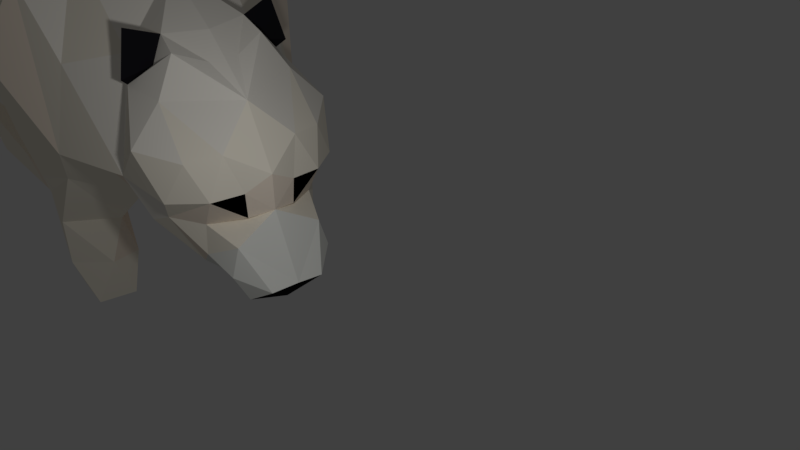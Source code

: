 # Source: polarbear_deathAnim_rob.blend  (saved by Blender 2.78.0; exported with 4.5.12 LTS)
import bpy
from mathutils import Matrix  # noqa: F401  (used for matrix-valued properties, if any)

bpy.ops.wm.read_factory_settings(use_empty=True)
scene = bpy.context.scene
scene.name = 'Scene'

# ---- collections
col_collection_1 = bpy.data.collections.new('Collection 1'); scene.collection.children.link(col_collection_1)

# ---- materials (node trees are filled in below, after node groups)
mat_material_005 = bpy.data.materials.new('Material.005')
mat_material_005.alpha_threshold = 0.0
mat_material_005.use_transparent_shadow = False
mat_material_005.diffuse_color = (0.01161, 0.01096, 0.01444, 1.0)
mat_material_005.roughness = 0.5
mat_material_005.line_color = (0.0, 0.0, 0.0, 1.0)
mat_light = bpy.data.materials.new('light')
mat_light.alpha_threshold = 0.0
mat_light.use_transparent_shadow = False
mat_light.diffuse_color = (0.8632, 0.8714, 0.8228, 1.0)
mat_light.roughness = 0.5
mat_brown1 = bpy.data.materials.new('brown1')
mat_brown1.alpha_threshold = 0.0
mat_brown1.use_transparent_shadow = False
mat_brown1.diffuse_color = (1.0, 0.9616, 0.8782, 1.0)
mat_brown1.roughness = 0.5
mat_brown2 = bpy.data.materials.new('brown2')
mat_brown2.alpha_threshold = 0.0
mat_brown2.use_transparent_shadow = False
mat_brown2.diffuse_color = (1.0, 0.9404, 0.8096, 1.0)
mat_brown2.roughness = 0.5
mat_brown3 = bpy.data.materials.new('brown3')
mat_brown3.alpha_threshold = 0.0
mat_brown3.use_transparent_shadow = False
mat_brown3.diffuse_color = (1.0, 0.9404, 0.8096, 1.0)
mat_brown3.roughness = 0.5
mat_brown4 = bpy.data.materials.new('brown4')
mat_brown4.alpha_threshold = 0.0
mat_brown4.use_transparent_shadow = False
mat_brown4.diffuse_color = (1.0, 0.8782, 0.7442, 1.0)
mat_brown4.roughness = 0.5
mat_black = bpy.data.materials.new('black')
mat_black.alpha_threshold = 0.0
mat_black.use_transparent_shadow = False
mat_black.diffuse_color = (0.0, 0.0, 0.0, 1.0)
mat_black.roughness = 0.5
mat_black.line_color = (0.0, 0.0, 0.0, 1.0)

# ---- material node trees

# ---- world
world_world = bpy.data.worlds.new('World'); scene.world = world_world
world_world.color = (0.05088, 0.05088, 0.05088)
world_world.use_sun_shadow = False
world_world.sun_shadow_jitter_overblur = 0.0
world_world.cycles.sampling_method = 'MANUAL'

# ---- cameras
cam_camera = bpy.data.cameras.new('Camera')
cam_camera.clip_end = 100.0
cam_camera.lens = 35.0
cam_camera.sensor_width = 32.0
cam_camera.sensor_height = 18.0
cam_camera.display_size = 2.0
cam_camera.dof.focus_distance = 0.0
cam_camera.dof.aperture_fstop = 128.0
cam_camera.dof.aperture_blades = 6

# ---- lights
light_point = bpy.data.lights.new('Point', 'POINT')
light_point.transmission_factor = 0.0
light_point.energy = 100.0
light_point.shadow_buffer_clip_start = 0.5
light_point.shadow_soft_size = 0.1
light_point.shadow_maximum_resolution = 0.006
light_point.use_absolute_resolution = True

# ---- meshes
me_bear = bpy.data.meshes.new('Bear')
me_bear.from_pydata([(0.2407, 0.8096, -0.2804), (0.6109, 0.1013, -0.7056), (0.5438, 0.4615, -0.6633), (-0.8076, 0.3527, -0.4596), (-0.6887, 0.7981, -1.21), (-3.907, 1.565, -0.4067), (-2.93, 3.074, -0.4248), (-2.623, 3.132, -0.3995), (-1.641, 1.382, -0.9292), (-2.241, 1.18, -0.3638), (1.222, 0.177, -0.8443), (2.471, 0.5975, -0.7024), (4.131, 1.636, -1.016), (4.053, 2.207, -1.275), (3.157, 3.014, -1.537), (1.879, 3.631, -0.9709), (0.192, 3.167, -1.332), (0.01511, 3.454, -0.8157), (-0.4956, 3.626, -0.6251), (-1.132, 3.551, -0.6739), (-2.198, 2.841, -0.6271), (-3.025, 2.705, -0.6371), (-3.666, 2.393, -0.3476), (-3.703, 1.981, -0.5346), (-4.213, 1.188, -0.2511), (-3.923, 0.9501, -0.3612), (-3.508, 0.9129, -0.2988), (-3.477, 1.612, -0.5291), (-3.9, 1.253, -0.4916), (-3.478, 1.277, -0.5585), (-2.7, 1.299, -0.8046), (-3.093, 1.549, -0.7571), (-3.252, 1.04, -0.5218), (-3.5, 2.311, -0.654), (-3.044, 2.317, -0.9622), (-3.352, 1.878, -0.8404), (-3.032, 0.9353, -0.4195), (-2.487, 1.745, -0.9611), (-1.616, 2.609, -1.122), (-1.534, 1.616, -1.345), (-1.001, 3.305, -1.272), (-0.7259, 2.481, -1.72), (1.562, 2.465, -1.906), (1.003, 1.026, -1.47), (0.3282, 1.029, -1.494), (3.082, 2.005, -1.805), (1.86, 1.626, -1.961), (4.096, 0.6224, -0.4094), (3.894, -0.03672, -0.4842), (3.602, -0.9997, -0.2157), (3.271, -1.458, -0.1604), (2.259, -1.478, -0.1768), (2.353, -1.496, -0.8996), (2.661, -0.9231, -0.1971), (3.021, 0.4014, -0.3985), (2.568, -0.1505, -0.5865), (3.128, -0.08724, -0.1452), (3.027, -1.474, -1.052), (3.098, 0.3171, -1.616), (3.086, -0.6837, -1.442), (2.508, -0.5354, -1.24), (2.703, 0.3705, -1.588), (0.6738, -0.7948, -0.7948), (0.5363, -1.472, -0.6608), (-0.2645, -1.478, -0.6683), (-0.2287, -1.478, -1.154), (-0.1102, -0.9292, -0.4861), (-0.1582, -0.3142, -0.6134), (0.3913, -0.3982, -0.4263), (0.5482, -0.08762, -1.28), (0.02079, -0.8808, -1.331), (0.02758, -0.2323, -1.311), (0.2335, -1.474, -1.199), (-0.3157, -0.844, -0.8704), (0.4094, 2.254, -1.741), (-2.504, 2.673, -0.7459), (-2.591, 2.772, -0.8187), (-2.544, 3.234, -0.7099), (-2.647, 2.869, -0.5218), (-3.051, 2.966, -0.1393), (-3.772, 1.747, -0.2259), (-3.798, 2.031, -0.2384), (2.429, 0.8541, -1.588), (0.2407, 0.8096, 0.2804), (-0.2205, 0.2567, 0.0), (0.6099, -0.0648, 0.7037), (0.5438, 0.4615, 0.6633), (-0.8076, 0.3527, 0.4596), (0.5419, 0.4453, 0.0), (-0.8757, 0.6555, 0.0), (-0.6887, 0.7981, 1.21), (-1.476, 1.22, 0.0), (-1.632, 1.268, 0.0), (-1.79, 1.313, 0.0), (-2.305, 1.14, -4.756e-08), (-2.863, 0.9091, -1.468e-08), (-3.328, 0.7609, 1.246e-08), (-3.405, 0.8374, 1.643e-08), (-3.658, 0.7854, 3.104e-08), (-3.907, 1.565, 0.4067), (-3.95, 0.8569, 4.728e-08), (-4.241, 1.222, 6.192e-08), (-3.874, 1.82, 3.808e-08), (-3.885, 2.205, 3.673e-08), (-3.499, 2.756, 1.203e-08), (-2.93, 3.074, 0.4248), (-2.623, 3.132, 0.3995), (-1.935, 3.438, 0.0), (-1.328, 3.785, 0.0), (-0.7035, 3.905, 0.0), (-0.102, 3.651, 0.0), (0.5196, 3.613, 0.0), (1.335, 3.778, 0.0), (2.251, 3.828, 0.0), (3.059, 3.574, 0.0), (3.829, 3.264, 0.0), (4.337, 2.712, 0.0), (4.517, 1.933, -0.002174), (4.44, 1.089, -0.005234), (4.204, 0.5544, -0.001747), (3.048, 0.2153, 0.0), (2.263, 0.6531, 0.0), (1.44, 0.02394, 0.0), (0.9175, 0.2165, 0.0), (-1.641, 1.382, 0.9292), (-2.241, 1.18, 0.3638), (1.222, 0.177, 0.8443), (2.471, 0.5975, 0.7024), (4.128, 1.644, 1.13), (4.051, 2.224, 1.405), (3.157, 3.014, 1.622), (1.879, 3.631, 0.9709), (0.192, 3.167, 1.332), (0.01511, 3.454, 0.8157), (-0.4956, 3.626, 0.6251), (-1.132, 3.551, 0.6739), (-2.198, 2.841, 0.6271), (-3.025, 2.705, 0.6371), (-3.666, 2.393, 0.3476), (-3.703, 1.981, 0.5346), (-4.213, 1.188, 0.2511), (-3.923, 0.9501, 0.3612), (-3.508, 0.9129, 0.2988), (-3.477, 1.612, 0.5291), (-3.9, 1.253, 0.4916), (-3.478, 1.277, 0.5585), (-2.7, 1.299, 0.8046), (-3.093, 1.549, 0.7571), (-3.252, 1.04, 0.5218), (-3.5, 2.311, 0.654), (-3.044, 2.317, 0.9622), (-3.352, 1.878, 0.8404), (-3.032, 0.9353, 0.4195), (-2.487, 1.745, 0.9611), (-1.616, 2.609, 1.122), (-1.534, 1.616, 1.345), (-1.001, 3.305, 1.272), (-0.7259, 2.481, 1.72), (1.562, 2.465, 1.906), (1.003, 1.026, 1.47), (0.3282, 1.029, 1.494), (3.078, 2.008, 1.807), (1.86, 1.626, 1.961), (4.093, 0.6173, 0.4068), (3.894, -0.03672, 0.4842), (3.602, -0.9997, 0.2157), (3.271, -1.458, 0.1604), (2.259, -1.478, 0.1768), (2.353, -1.496, 0.8996), (2.661, -0.9231, 0.1971), (3.021, 0.4014, 0.3985), (2.568, -0.1505, 0.5865), (3.128, -0.08724, 0.1452), (3.027, -1.474, 1.052), (3.096, 0.3149, 1.616), (3.086, -0.6837, 1.442), (2.508, -0.5354, 1.24), (2.703, 0.3705, 1.588), (0.6281, -0.7336, 0.9332), (0.5273, -1.476, 0.656), (-0.238, -1.475, 0.6718), (-0.1973, -1.475, 1.143), (0.01743, -0.9227, 0.4925), (-0.1575, -0.3082, 0.5223), (0.2035, 0.03454, 0.2174), (0.5541, -0.05554, 1.284), (0.2185, -0.7862, 1.421), (0.03008, -0.2199, 1.315), (0.2183, -1.475, 1.192), (-0.2991, -0.8712, 0.9735), (0.4094, 2.254, 1.741), (-2.504, 2.673, 0.7459), (-2.775, 3.141, -3.103e-08), (-2.591, 2.772, 0.8187), (-2.544, 3.234, 0.7099), (-2.647, 2.869, 0.5218), (-3.051, 2.966, 0.1393), (-3.772, 1.747, 0.2259), (-3.798, 2.031, 0.2384), (2.429, 0.8541, 1.588), (-3.093, 2.712, 0.5439), (-2.654, 1.92, 0.8374), (0.6556, 0.6171, -0.5027), (-0.6508, 0.5474, -0.4651), (0.6556, 0.6171, 0.5027), (-0.6508, 0.5474, 0.4651)], [], [(2, 88, 0), (2, 0, 3), (84, 3, 0), (1, 2, 68), (84, 0, 88), (3, 84, 89), (4, 3, 8), (3, 91, 8), (92, 8, 91), (3, 89, 91), (93, 8, 92), (8, 93, 9), (94, 9, 93), (88, 2, 123), (123, 2, 10), (123, 10, 122), (122, 11, 121), (10, 11, 122), (118, 12, 117), (12, 13, 117), (117, 13, 116), (116, 13, 115), (13, 14, 115), (115, 14, 114), (14, 15, 114), (114, 15, 113), (113, 15, 112), (15, 16, 112), (112, 16, 111), (16, 17, 111), (111, 17, 110), (17, 18, 110), (110, 18, 109), (109, 18, 108), (18, 19, 108), (108, 19, 107), (19, 20, 107), (107, 20, 7), (6, 21, 104), (27, 80, 23), (98, 100, 25), (25, 26, 98), (25, 100, 24), (98, 26, 97), (101, 24, 100), (24, 101, 5), (101, 102, 5), (5, 102, 27), (80, 27, 102), (5, 28, 24), (27, 29, 5), (29, 27, 31), (95, 9, 94), (9, 95, 30), (28, 5, 29), (25, 24, 28), (25, 28, 26), (28, 29, 26), (27, 23, 31), (26, 29, 32), (31, 32, 29), (26, 32, 97), (104, 22, 103), (21, 22, 104), (23, 22, 33), (22, 21, 33), (33, 21, 34), (34, 35, 33), (33, 35, 23), (31, 23, 35), (97, 32, 96), (32, 30, 36), (30, 95, 36), (32, 31, 30), (96, 36, 95), (32, 36, 96), (35, 37, 31), (35, 34, 37), (75, 20, 37), (30, 31, 37), (30, 37, 9), (9, 37, 8), (37, 20, 38), (37, 39, 8), (20, 19, 38), (38, 39, 37), (38, 19, 40), (39, 38, 40), (19, 18, 40), (8, 39, 4), (18, 17, 40), (17, 16, 40), (40, 16, 41), (40, 41, 39), (39, 41, 4), (74, 43, 41), (16, 15, 42), (41, 16, 74), (43, 44, 41), (41, 44, 4), (44, 43, 2), (15, 14, 42), (14, 13, 45), (42, 14, 45), (46, 42, 45), (43, 42, 46), (13, 12, 45), (119, 12, 118), (10, 2, 43), (120, 47, 119), (121, 54, 120), (119, 47, 12), (11, 54, 121), (54, 47, 120), (47, 54, 48), (55, 56, 54), (54, 11, 55), (48, 54, 56), (49, 48, 56), (55, 53, 56), (56, 53, 49), (50, 49, 53), (52, 51, 53), (51, 50, 53), (43, 11, 10), (43, 46, 11), (45, 82, 46), (51, 52, 50), (52, 57, 50), (59, 57, 60), (57, 52, 60), (53, 60, 52), (53, 55, 60), (59, 60, 58), (61, 58, 60), (60, 55, 61), (55, 11, 61), (58, 61, 45), (50, 57, 49), (57, 59, 49), (49, 59, 48), (59, 58, 48), (48, 58, 47), (47, 58, 12), (45, 12, 58), (2, 0, 68), (68, 0, 3), (67, 68, 3), (62, 1, 68), (62, 68, 66), (66, 68, 67), (62, 69, 1), (1, 69, 2), (2, 69, 44), (44, 69, 4), (69, 71, 4), (4, 67, 3), (4, 71, 67), (71, 73, 67), (71, 69, 70), (64, 72, 63), (65, 70, 72), (72, 64, 65), (66, 64, 63), (65, 64, 73), (63, 72, 62), (72, 70, 62), (62, 70, 69), (73, 70, 65), (73, 64, 66), (67, 73, 66), (71, 70, 73), (62, 66, 63), (43, 74, 42), (42, 74, 16), (21, 6, 75), (37, 34, 75), (34, 21, 75), (6, 104, 79), (192, 79, 104), (107, 7, 192), (20, 77, 7), (75, 76, 20), (7, 78, 6), (75, 6, 78), (75, 78, 76), (77, 20, 76), (77, 78, 7), (79, 192, 7), (7, 6, 79), (76, 78, 77), (23, 80, 81), (80, 102, 81), (81, 102, 103), (22, 81, 103), (81, 22, 23), (61, 82, 45), (61, 11, 82), (11, 46, 82), (86, 83, 88), (86, 87, 83), (84, 83, 87), (85, 184, 86), (84, 88, 83), (87, 89, 84), (90, 124, 87), (87, 124, 91), (92, 91, 124), (87, 91, 89), (93, 92, 124), (124, 125, 93), (94, 93, 125), (88, 123, 86), (123, 126, 86), (123, 122, 126), (122, 121, 127), (126, 122, 127), (118, 117, 128), (128, 117, 129), (117, 116, 129), (116, 115, 129), (129, 115, 130), (115, 114, 130), (130, 114, 131), (114, 113, 131), (113, 112, 131), (131, 112, 132), (112, 111, 132), (132, 111, 133), (111, 110, 133), (133, 110, 134), (110, 109, 134), (109, 108, 134), (134, 108, 135), (108, 107, 135), (135, 107, 136), (107, 106, 136), (105, 104, 137), (143, 139, 197), (98, 141, 100), (141, 98, 142), (141, 140, 100), (98, 97, 142), (101, 100, 140), (140, 99, 101), (101, 99, 102), (99, 143, 102), (197, 102, 143), (99, 140, 144), (143, 99, 145), (145, 147, 143), (95, 94, 125), (125, 146, 95), (144, 145, 99), (141, 144, 140), (141, 142, 144), (144, 142, 145), (143, 147, 139), (142, 148, 145), (147, 145, 148), (142, 97, 148), (104, 103, 138), (137, 104, 138), (139, 149, 138), (138, 149, 137), (149, 150, 137), (150, 149, 151), (149, 139, 151), (147, 151, 139), (97, 96, 148), (148, 152, 146), (146, 152, 95), (148, 146, 147), (96, 95, 152), (148, 96, 152), (151, 147, 153), (151, 153, 150), (191, 153, 136), (146, 153, 147), (146, 125, 153), (125, 124, 153), (153, 154, 136), (153, 124, 155), (136, 154, 135), (154, 153, 155), (154, 156, 135), (155, 156, 154), (135, 156, 134), (124, 90, 155), (134, 156, 133), (133, 156, 132), (156, 157, 132), (156, 155, 157), (155, 90, 157), (190, 157, 159), (132, 158, 131), (157, 190, 132), (159, 157, 160), (157, 90, 160), (160, 86, 159), (131, 158, 130), (130, 161, 129), (158, 161, 130), (162, 161, 158), (159, 162, 158), (129, 161, 128), (119, 118, 128), (126, 159, 86), (120, 119, 163), (121, 120, 170), (119, 128, 163), (127, 121, 170), (170, 120, 163), (163, 164, 170), (171, 170, 172), (170, 171, 127), (164, 172, 170), (165, 172, 164), (171, 172, 169), (172, 165, 169), (166, 169, 165), (168, 169, 167), (167, 169, 166), (159, 126, 127), (159, 127, 162), (161, 162, 199), (167, 166, 168), (168, 166, 173), (175, 176, 173), (173, 176, 168), (169, 168, 176), (169, 176, 171), (175, 174, 176), (177, 176, 174), (176, 177, 171), (171, 177, 127), (174, 161, 177), (166, 165, 173), (173, 165, 175), (165, 164, 175), (175, 164, 174), (164, 163, 174), (163, 128, 174), (161, 174, 128), (86, 184, 83), (184, 87, 83), (183, 87, 184), (178, 184, 85), (178, 182, 184), (182, 183, 184), (178, 85, 185), (85, 86, 185), (86, 160, 185), (160, 90, 185), (185, 90, 187), (90, 87, 183), (90, 183, 187), (187, 186, 185), (180, 179, 188), (181, 188, 186), (188, 181, 180), (182, 179, 180), (189, 181, 186), (179, 178, 188), (188, 178, 186), (178, 185, 186), (181, 189, 180), (189, 182, 180), (183, 182, 189), (178, 179, 182), (159, 158, 190), (158, 132, 190), (137, 191, 105), (153, 191, 150), (150, 191, 137), (105, 196, 104), (192, 104, 196), (107, 192, 106), (136, 106, 194), (191, 136, 193), (106, 105, 195), (191, 195, 105), (191, 193, 195), (194, 193, 136), (194, 106, 195), (196, 106, 192), (106, 196, 105), (193, 194, 195), (139, 198, 197), (197, 198, 102), (198, 103, 102), (138, 103, 198), (198, 139, 138), (177, 161, 199), (177, 199, 127), (127, 199, 162), (3, 203, 202, 2), (86, 204, 205, 87), (187, 183, 189), (186, 187, 189)])
me_bear.polygons.foreach_set('material_index', [5, 4, 5, 5, 5, 5, 4, 5, 5, 5, 5, 5, 5, 5, 5, 5, 5, 5, 2, 2, 4, 2, 3, 2, 2, 2, 2, 2, 2, 2, 2, 2, 3, 2, 2, 2, 2, 2, 2, 5, 1, 1, 0, 1, 0, 1, 1, 3, 5, 1, 4, 3, 5, 5, 1, 1, 1, 1, 5, 1, 5, 1, 3, 2, 4, 3, 2, 3, 4, 4, 2, 2, 5, 3, 2, 2, 2, 3, 2, 2, 3, 4, 2, 4, 3, 3, 2, 4, 2, 4, 2, 3, 3, 5, 3, 2, 3, 4, 3, 3, 5, 4, 5, 3, 2, 2, 2, 4, 5, 5, 5, 4, 5, 5, 5, 5, 5, 5, 5, 4, 5, 4, 4, 4, 5, 5, 4, 4, 4, 4, 5, 4, 4, 4, 4, 4, 4, 4, 4, 4, 4, 5, 4, 4, 4, 4, 5, 5, 5, 5, 5, 5, 5, 5, 4, 4, 4, 4, 4, 4, 4, 4, 4, 4, 4, 4, 4, 4, 4, 4, 5, 4, 4, 4, 4, 2, 3, 2, 2, 2, 2, 5, 5, 2, 2, 0, 5, 0, 2, 2, 0, 6, 5, 5, 4, 4, 4, 4, 5, 5, 4, 5, 5, 5, 5, 4, 5, 5, 5, 5, 5, 5, 5, 5, 5, 5, 5, 2, 2, 4, 2, 3, 2, 2, 2, 2, 2, 2, 2, 2, 2, 3, 2, 2, 2, 2, 2, 2, 5, 1, 1, 0, 1, 0, 1, 1, 3, 5, 1, 4, 3, 5, 5, 1, 1, 1, 1, 5, 1, 5, 1, 3, 2, 4, 3, 2, 3, 4, 4, 2, 2, 5, 3, 2, 2, 2, 3, 2, 2, 3, 4, 2, 4, 3, 3, 2, 4, 2, 4, 2, 3, 3, 5, 3, 2, 3, 4, 3, 3, 5, 4, 5, 3, 2, 2, 2, 4, 5, 5, 5, 4, 5, 5, 5, 5, 5, 5, 5, 4, 5, 4, 4, 4, 5, 5, 4, 4, 4, 4, 5, 4, 4, 4, 4, 4, 4, 4, 4, 4, 4, 5, 4, 4, 4, 4, 5, 5, 5, 5, 5, 5, 5, 5, 4, 4, 4, 4, 4, 4, 4, 4, 4, 4, 4, 4, 4, 4, 4, 5, 4, 4, 4, 2, 3, 2, 2, 2, 2, 5, 5, 2, 2, 0, 5, 0, 2, 2, 0, 6, 5, 5, 4, 4, 4, 4, 5, 4, 4, 4, 4])
_ca = me_bear.color_attributes.new('Col', 'BYTE_COLOR', 'CORNER')
_ca.data.foreach_set('color', [1.0, 1.0, 1.0, 1.0, 1.0, 1.0, 1.0, 1.0, 1.0, 1.0, 1.0, 1.0, 1.0, 1.0, 1.0, 1.0, 1.0, 1.0, 1.0, 1.0, 1.0, 1.0, 1.0, 1.0, 1.0, 1.0, 1.0, 1.0, 1.0, 1.0, 1.0, 1.0, 1.0, 1.0, 1.0, 1.0, 1.0, 1.0, 1.0, 1.0, 1.0, 1.0, 1.0, 1.0, 1.0, 1.0, 1.0, 1.0, 1.0, 1.0, 1.0, 1.0, 1.0, 1.0, 1.0, 1.0, 1.0, 1.0, 1.0, 1.0, 1.0, 1.0, 1.0, 1.0, 1.0, 1.0, 1.0, 1.0, 1.0, 1.0, 1.0, 1.0, 1.0, 1.0, 1.0, 1.0, 1.0, 1.0, 1.0, 1.0, 1.0, 1.0, 1.0, 1.0, 1.0, 1.0, 1.0, 1.0, 1.0, 1.0, 1.0, 1.0, 1.0, 1.0, 1.0, 1.0, 1.0, 1.0, 1.0, 1.0, 1.0, 1.0, 1.0, 1.0, 1.0, 1.0, 1.0, 1.0, 1.0, 1.0, 1.0, 1.0, 1.0, 1.0, 1.0, 1.0, 1.0, 1.0, 1.0, 1.0, 1.0, 1.0, 1.0, 1.0, 1.0, 1.0, 1.0, 1.0, 1.0, 1.0, 1.0, 1.0, 1.0, 1.0, 1.0, 1.0, 1.0, 1.0, 1.0, 1.0, 1.0, 1.0, 1.0, 1.0, 1.0, 1.0, 1.0, 1.0, 1.0, 1.0, 1.0, 1.0, 1.0, 1.0, 1.0, 1.0, 1.0, 1.0, 1.0, 1.0, 1.0, 1.0, 1.0, 1.0, 1.0, 1.0, 1.0, 1.0, 1.0, 1.0, 1.0, 1.0, 1.0, 1.0, 1.0, 1.0, 1.0, 1.0, 1.0, 1.0, 1.0, 1.0, 1.0, 1.0, 1.0, 1.0, 1.0, 1.0, 1.0, 1.0, 1.0, 1.0, 1.0, 1.0, 1.0, 1.0, 1.0, 1.0, 1.0, 1.0, 1.0, 1.0, 1.0, 1.0, 1.0, 1.0, 1.0, 1.0, 1.0, 1.0, 1.0, 1.0, 1.0, 1.0, 1.0, 1.0, 1.0, 1.0, 1.0, 1.0, 1.0, 1.0, 1.0, 1.0, 1.0, 1.0, 1.0, 1.0, 1.0, 1.0, 1.0, 1.0, 1.0, 1.0, 1.0, 1.0, 1.0, 1.0, 1.0, 1.0, 1.0, 1.0, 1.0, 1.0, 1.0, 1.0, 1.0, 1.0, 1.0, 1.0, 1.0, 1.0, 1.0, 1.0, 1.0, 1.0, 1.0, 1.0, 1.0, 1.0, 1.0, 1.0, 1.0, 1.0, 1.0, 1.0, 1.0, 1.0, 1.0, 1.0, 1.0, 1.0, 1.0, 1.0, 1.0, 1.0, 1.0, 1.0, 1.0, 1.0, 1.0, 1.0, 1.0, 1.0, 1.0, 1.0, 1.0, 1.0, 1.0, 1.0, 1.0, 1.0, 1.0, 1.0, 1.0, 1.0, 1.0, 1.0, 1.0, 1.0, 1.0, 1.0, 1.0, 1.0, 1.0, 1.0, 1.0, 1.0, 1.0, 1.0, 1.0, 1.0, 1.0, 1.0, 1.0, 1.0, 1.0, 1.0, 1.0, 1.0, 1.0, 1.0, 1.0, 1.0, 1.0, 1.0, 1.0, 1.0, 1.0, 1.0, 1.0, 1.0, 1.0, 1.0, 1.0, 1.0, 1.0, 1.0, 1.0, 1.0, 1.0, 1.0, 1.0, 1.0, 1.0, 1.0, 1.0, 1.0, 1.0, 1.0, 1.0, 1.0, 1.0, 1.0, 1.0, 1.0, 1.0, 1.0, 1.0, 1.0, 1.0, 1.0, 1.0, 1.0, 1.0, 1.0, 1.0, 1.0, 1.0, 1.0, 1.0, 1.0, 1.0, 1.0, 1.0, 1.0, 1.0, 1.0, 1.0, 1.0, 1.0, 1.0, 1.0, 1.0, 1.0, 1.0, 1.0, 1.0, 1.0, 1.0, 1.0, 1.0, 1.0, 1.0, 1.0, 1.0, 1.0, 1.0, 1.0, 1.0, 1.0, 1.0, 1.0, 1.0, 1.0, 1.0, 1.0, 1.0, 1.0, 1.0, 1.0, 1.0, 1.0, 1.0, 1.0, 1.0, 1.0, 1.0, 1.0, 1.0, 1.0, 1.0, 1.0, 1.0, 1.0, 1.0, 1.0, 1.0, 1.0, 1.0, 1.0, 1.0, 1.0, 1.0, 1.0, 1.0, 1.0, 1.0, 1.0, 1.0, 1.0, 1.0, 1.0, 1.0, 1.0, 1.0, 1.0, 1.0, 1.0, 1.0, 1.0, 1.0, 1.0, 1.0, 1.0, 1.0, 1.0, 1.0, 1.0, 1.0, 1.0, 1.0, 1.0, 1.0, 1.0, 1.0, 1.0, 1.0, 1.0, 1.0, 1.0, 1.0, 1.0, 1.0, 1.0, 1.0, 1.0, 1.0, 1.0, 1.0, 1.0, 1.0, 1.0, 1.0, 1.0, 1.0, 1.0, 1.0, 1.0, 1.0, 1.0, 1.0, 1.0, 1.0, 1.0, 1.0, 1.0, 1.0, 1.0, 1.0, 1.0, 1.0, 1.0, 1.0, 1.0, 1.0, 1.0, 1.0, 1.0, 1.0, 1.0, 1.0, 1.0, 1.0, 1.0, 1.0, 1.0, 1.0, 1.0, 1.0, 1.0, 1.0, 1.0, 1.0, 1.0, 1.0, 1.0, 1.0, 1.0, 1.0, 1.0, 1.0, 1.0, 1.0, 1.0, 1.0, 1.0, 1.0, 1.0, 1.0, 1.0, 1.0, 1.0, 1.0, 1.0, 1.0, 1.0, 1.0, 1.0, 1.0, 1.0, 1.0, 1.0, 1.0, 1.0, 1.0, 1.0, 1.0, 1.0, 1.0, 1.0, 1.0, 1.0, 1.0, 1.0, 1.0, 1.0, 1.0, 1.0, 1.0, 1.0, 1.0, 1.0, 1.0, 1.0, 1.0, 1.0, 1.0, 1.0, 1.0, 1.0, 1.0, 1.0, 1.0, 1.0, 1.0, 1.0, 1.0, 1.0, 1.0, 1.0, 1.0, 1.0, 1.0, 1.0, 1.0, 1.0, 1.0, 1.0, 1.0, 1.0, 1.0, 1.0, 1.0, 1.0, 1.0, 1.0, 1.0, 1.0, 1.0, 1.0, 1.0, 1.0, 1.0, 1.0, 1.0, 1.0, 1.0, 1.0, 1.0, 1.0, 1.0, 1.0, 1.0, 1.0, 1.0, 1.0, 1.0, 1.0, 1.0, 1.0, 1.0, 1.0, 1.0, 1.0, 1.0, 1.0, 1.0, 1.0, 1.0, 1.0, 1.0, 1.0, 1.0, 1.0, 1.0, 1.0, 1.0, 1.0, 1.0, 1.0, 1.0, 1.0, 1.0, 1.0, 1.0, 1.0, 1.0, 1.0, 1.0, 1.0, 1.0, 1.0, 1.0, 1.0, 1.0, 1.0, 1.0, 1.0, 1.0, 1.0, 1.0, 1.0, 1.0, 1.0, 1.0, 1.0, 1.0, 1.0, 1.0, 1.0, 1.0, 1.0, 1.0, 1.0, 1.0, 1.0, 1.0, 1.0, 1.0, 1.0, 1.0, 1.0, 1.0, 1.0, 1.0, 1.0, 1.0, 1.0, 1.0, 1.0, 1.0, 1.0, 1.0, 1.0, 1.0, 1.0, 1.0, 1.0, 1.0, 1.0, 1.0, 1.0, 1.0, 1.0, 1.0, 1.0, 1.0, 1.0, 1.0, 1.0, 1.0, 1.0, 1.0, 1.0, 1.0, 1.0, 1.0, 1.0, 1.0, 1.0, 1.0, 1.0, 1.0, 1.0, 1.0, 1.0, 1.0, 1.0, 1.0, 1.0, 1.0, 1.0, 1.0, 1.0, 1.0, 1.0, 1.0, 1.0, 1.0, 1.0, 1.0, 1.0, 1.0, 1.0, 1.0, 1.0, 1.0, 1.0, 1.0, 1.0, 1.0, 1.0, 1.0, 1.0, 1.0, 1.0, 1.0, 1.0, 1.0, 1.0, 1.0, 1.0, 1.0, 1.0, 1.0, 1.0, 1.0, 1.0, 1.0, 1.0, 1.0, 1.0, 1.0, 1.0, 1.0, 1.0, 1.0, 1.0, 1.0, 1.0, 1.0, 1.0, 1.0, 1.0, 1.0, 1.0, 1.0, 1.0, 1.0, 1.0, 1.0, 1.0, 1.0, 1.0, 1.0, 1.0, 1.0, 1.0, 1.0, 1.0, 1.0, 1.0, 1.0, 1.0, 1.0, 1.0, 1.0, 1.0, 1.0, 1.0, 1.0, 1.0, 1.0, 1.0, 1.0, 1.0, 1.0, 1.0, 1.0, 1.0, 1.0, 1.0, 1.0, 1.0, 1.0, 1.0, 1.0, 1.0, 1.0, 1.0, 1.0, 1.0, 1.0, 1.0, 1.0, 1.0, 1.0, 1.0, 1.0, 1.0, 1.0, 1.0, 1.0, 1.0, 1.0, 1.0, 1.0, 1.0, 1.0, 1.0, 1.0, 1.0, 1.0, 1.0, 1.0, 1.0, 1.0, 1.0, 1.0, 1.0, 1.0, 1.0, 1.0, 1.0, 1.0, 1.0, 1.0, 1.0, 1.0, 1.0, 1.0, 1.0, 1.0, 1.0, 1.0, 1.0, 1.0, 1.0, 1.0, 1.0, 1.0, 1.0, 1.0, 1.0, 1.0, 1.0, 1.0, 1.0, 1.0, 1.0, 1.0, 1.0, 1.0, 1.0, 1.0, 1.0, 1.0, 1.0, 1.0, 1.0, 1.0, 1.0, 1.0, 1.0, 1.0, 1.0, 1.0, 1.0, 1.0, 1.0, 1.0, 1.0, 1.0, 1.0, 1.0, 1.0, 1.0, 1.0, 1.0, 1.0, 1.0, 1.0, 1.0, 1.0, 1.0, 1.0, 1.0, 1.0, 1.0, 1.0, 1.0, 1.0, 1.0, 1.0, 1.0, 1.0, 1.0, 1.0, 1.0, 1.0, 1.0, 1.0, 1.0, 1.0, 1.0, 1.0, 1.0, 1.0, 1.0, 1.0, 1.0, 1.0, 1.0, 1.0, 1.0, 1.0, 1.0, 1.0, 1.0, 1.0, 1.0, 1.0, 1.0, 1.0, 1.0, 1.0, 1.0, 1.0, 1.0, 1.0, 1.0, 1.0, 1.0, 1.0, 1.0, 1.0, 1.0, 1.0, 1.0, 1.0, 1.0, 1.0, 1.0, 1.0, 1.0, 1.0, 1.0, 1.0, 1.0, 1.0, 1.0, 1.0, 1.0, 1.0, 1.0, 1.0, 1.0, 1.0, 1.0, 1.0, 1.0, 1.0, 1.0, 1.0, 1.0, 1.0, 1.0, 1.0, 1.0, 1.0, 1.0, 1.0, 1.0, 1.0, 1.0, 1.0, 1.0, 1.0, 1.0, 1.0, 1.0, 1.0, 1.0, 1.0, 1.0, 1.0, 1.0, 1.0, 1.0, 1.0, 1.0, 1.0, 1.0, 1.0, 1.0, 1.0, 1.0, 1.0, 1.0, 1.0, 1.0, 1.0, 1.0, 1.0, 1.0, 1.0, 1.0, 1.0, 1.0, 1.0, 1.0, 1.0, 1.0, 1.0, 1.0, 1.0, 1.0, 1.0, 1.0, 1.0, 1.0, 1.0, 1.0, 1.0, 1.0, 1.0, 1.0, 1.0, 1.0, 1.0, 1.0, 1.0, 1.0, 1.0, 1.0, 1.0, 1.0, 1.0, 1.0, 1.0, 1.0, 1.0, 1.0, 1.0, 1.0, 1.0, 1.0, 1.0, 1.0, 1.0, 1.0, 1.0, 1.0, 1.0, 1.0, 1.0, 1.0, 1.0, 1.0, 1.0, 1.0, 1.0, 1.0, 1.0, 1.0, 1.0, 1.0, 1.0, 1.0, 1.0, 1.0, 1.0, 1.0, 1.0, 1.0, 1.0, 1.0, 1.0, 1.0, 1.0, 1.0, 1.0, 1.0, 1.0, 1.0, 1.0, 1.0, 1.0, 1.0, 1.0, 1.0, 1.0, 1.0, 1.0, 1.0, 1.0, 1.0, 1.0, 1.0, 1.0, 1.0, 1.0, 1.0, 1.0, 1.0, 1.0, 1.0, 1.0, 1.0, 1.0, 1.0, 1.0, 1.0, 1.0, 1.0, 1.0, 1.0, 1.0, 1.0, 1.0, 1.0, 1.0, 1.0, 1.0, 1.0, 1.0, 1.0, 1.0, 1.0, 1.0, 1.0, 1.0, 1.0, 1.0, 1.0, 1.0, 1.0, 1.0, 1.0, 1.0, 1.0, 1.0, 1.0, 1.0, 1.0, 1.0, 1.0, 1.0, 1.0, 1.0, 1.0, 1.0, 1.0, 1.0, 1.0, 1.0, 1.0, 1.0, 1.0, 1.0, 1.0, 1.0, 1.0, 1.0, 1.0, 1.0, 1.0, 1.0, 1.0, 1.0, 1.0, 1.0, 1.0, 1.0, 1.0, 1.0, 1.0, 1.0, 1.0, 1.0, 1.0, 1.0, 1.0, 1.0, 1.0, 1.0, 1.0, 1.0, 1.0, 1.0, 1.0, 1.0, 1.0, 1.0, 1.0, 1.0, 1.0, 1.0, 1.0, 1.0, 1.0, 1.0, 1.0, 1.0, 1.0, 1.0, 1.0, 1.0, 1.0, 1.0, 1.0, 1.0, 1.0, 1.0, 1.0, 1.0, 1.0, 1.0, 1.0, 1.0, 1.0, 1.0, 1.0, 1.0, 1.0, 1.0, 1.0, 1.0, 1.0, 1.0, 1.0, 1.0, 1.0, 1.0, 1.0, 1.0, 1.0, 1.0, 1.0, 1.0, 1.0, 1.0, 1.0, 1.0, 1.0, 1.0, 1.0, 1.0, 1.0, 1.0, 1.0, 1.0, 1.0, 1.0, 1.0, 1.0, 1.0, 1.0, 1.0, 1.0, 1.0, 1.0, 1.0, 1.0, 1.0, 1.0, 1.0, 1.0, 1.0, 1.0, 1.0, 1.0, 1.0, 1.0, 1.0, 1.0, 1.0, 1.0, 1.0, 1.0, 1.0, 1.0, 1.0, 1.0, 1.0, 1.0, 1.0, 1.0, 1.0, 1.0, 1.0, 1.0, 1.0, 1.0, 1.0, 1.0, 1.0, 1.0, 1.0, 1.0, 1.0, 1.0, 1.0, 1.0, 1.0, 1.0, 1.0, 1.0, 1.0, 1.0, 1.0, 1.0, 1.0, 1.0, 1.0, 1.0, 1.0, 1.0, 1.0, 1.0, 1.0, 1.0, 1.0, 1.0, 1.0, 1.0, 1.0, 1.0, 1.0, 1.0, 1.0, 1.0, 1.0, 1.0, 1.0, 1.0, 1.0, 1.0, 1.0, 1.0, 1.0, 1.0, 1.0, 1.0, 1.0, 1.0, 1.0, 1.0, 1.0, 1.0, 1.0, 1.0, 1.0, 1.0, 1.0, 1.0, 1.0, 1.0, 1.0, 1.0, 1.0, 1.0, 1.0, 1.0, 1.0, 1.0, 1.0, 1.0, 1.0, 1.0, 1.0, 1.0, 1.0, 1.0, 1.0, 1.0, 1.0, 1.0, 1.0, 1.0, 1.0, 1.0, 1.0, 1.0, 1.0, 1.0, 1.0, 1.0, 1.0, 1.0, 1.0, 1.0, 1.0, 1.0, 1.0, 1.0, 1.0, 1.0, 1.0, 1.0, 1.0, 1.0, 1.0, 1.0, 1.0, 1.0, 1.0, 1.0, 1.0, 1.0, 1.0, 1.0, 1.0, 1.0, 1.0, 1.0, 1.0, 1.0, 1.0, 1.0, 1.0, 1.0, 1.0, 1.0, 1.0, 1.0, 1.0, 1.0, 1.0, 1.0, 1.0, 1.0, 1.0, 1.0, 1.0, 1.0, 1.0, 1.0, 1.0, 1.0, 1.0, 1.0, 1.0, 1.0, 1.0, 1.0, 1.0, 1.0, 1.0, 1.0, 1.0, 1.0, 1.0, 1.0, 1.0, 1.0, 1.0, 1.0, 1.0, 1.0, 1.0, 1.0, 1.0, 1.0, 1.0, 1.0, 1.0, 1.0, 1.0, 1.0, 1.0, 1.0, 1.0, 1.0, 1.0, 1.0, 1.0, 1.0, 1.0, 1.0, 1.0, 1.0, 1.0, 1.0, 1.0, 1.0, 1.0, 1.0, 1.0, 1.0, 1.0, 1.0, 1.0, 1.0, 1.0, 1.0, 1.0, 1.0, 1.0, 1.0, 1.0, 1.0, 1.0, 1.0, 1.0, 1.0, 1.0, 1.0, 1.0, 1.0, 1.0, 1.0, 1.0, 1.0, 1.0, 1.0, 1.0, 1.0, 1.0, 1.0, 1.0, 1.0, 1.0, 1.0, 1.0, 1.0, 1.0, 1.0, 1.0, 1.0, 1.0, 1.0, 1.0, 1.0, 1.0, 1.0, 1.0, 1.0, 1.0, 1.0, 1.0, 1.0, 1.0, 1.0, 1.0, 1.0, 1.0, 1.0, 1.0, 1.0, 1.0, 1.0, 1.0, 1.0, 1.0, 1.0, 1.0, 1.0, 1.0, 1.0, 1.0, 1.0, 1.0, 1.0, 1.0, 1.0, 1.0, 1.0, 1.0, 1.0, 1.0, 1.0, 1.0, 1.0, 1.0, 1.0, 1.0, 1.0, 1.0, 1.0, 1.0, 1.0, 1.0, 1.0, 1.0, 1.0, 1.0, 1.0, 1.0, 1.0, 1.0, 1.0, 1.0, 1.0, 1.0, 1.0, 1.0, 1.0, 1.0, 1.0, 1.0, 1.0, 1.0, 1.0, 1.0, 1.0, 1.0, 1.0, 1.0, 1.0, 1.0, 1.0, 1.0, 1.0, 1.0, 1.0, 1.0, 1.0, 1.0, 1.0, 1.0, 1.0, 1.0, 1.0, 1.0, 1.0, 1.0, 1.0, 1.0, 1.0, 1.0, 1.0, 1.0, 1.0, 1.0, 1.0, 1.0, 1.0, 1.0, 1.0, 1.0, 1.0, 1.0, 1.0, 1.0, 1.0, 1.0, 1.0, 1.0, 1.0, 1.0, 1.0, 1.0, 1.0, 1.0, 1.0, 1.0, 1.0, 1.0, 1.0, 1.0, 1.0, 1.0, 1.0, 1.0, 1.0, 1.0, 1.0, 1.0, 1.0, 1.0, 1.0, 1.0, 1.0, 1.0, 1.0, 1.0, 1.0, 1.0, 1.0, 1.0, 1.0, 1.0, 1.0, 1.0, 1.0, 1.0, 1.0, 1.0, 1.0, 1.0, 1.0, 1.0, 1.0, 1.0, 1.0, 1.0, 1.0, 1.0, 1.0, 1.0, 1.0, 1.0, 1.0, 1.0, 1.0, 1.0, 1.0, 1.0, 1.0, 1.0, 1.0, 1.0, 1.0, 1.0, 1.0, 1.0, 1.0, 1.0, 1.0, 1.0, 1.0, 1.0, 1.0, 1.0, 1.0, 1.0, 1.0, 1.0, 1.0, 1.0, 1.0, 1.0, 1.0, 1.0, 1.0, 1.0, 1.0, 1.0, 1.0, 1.0, 1.0, 1.0, 1.0, 1.0, 1.0, 1.0, 1.0, 1.0, 1.0, 1.0, 1.0, 1.0, 1.0, 1.0, 1.0, 1.0, 1.0, 1.0, 1.0, 1.0, 1.0, 1.0, 1.0, 1.0, 1.0, 1.0, 1.0, 1.0, 1.0, 1.0, 1.0, 1.0, 1.0, 1.0, 1.0, 1.0, 1.0, 1.0, 1.0, 1.0, 1.0, 1.0, 1.0, 1.0, 1.0, 1.0, 1.0, 1.0, 1.0, 1.0, 1.0, 1.0, 1.0, 1.0, 1.0, 1.0, 1.0, 1.0, 1.0, 1.0, 1.0, 1.0, 1.0, 1.0, 1.0, 1.0, 1.0, 1.0, 1.0, 1.0, 1.0, 1.0, 1.0, 1.0, 1.0, 1.0, 1.0, 1.0, 1.0, 1.0, 1.0, 1.0, 1.0, 1.0, 1.0, 1.0, 1.0, 1.0, 1.0, 1.0, 1.0, 1.0, 1.0, 1.0, 1.0, 1.0, 1.0, 1.0, 1.0, 1.0, 1.0, 1.0, 1.0, 1.0, 1.0, 1.0, 1.0, 1.0, 1.0, 1.0, 1.0, 1.0, 1.0, 1.0, 1.0, 1.0, 1.0, 1.0, 1.0, 1.0, 1.0, 1.0, 1.0, 1.0, 1.0, 1.0, 1.0, 1.0, 1.0, 1.0, 1.0, 1.0, 1.0, 1.0, 1.0, 1.0, 1.0, 1.0, 1.0, 1.0, 1.0, 1.0, 1.0, 1.0, 1.0, 1.0, 1.0, 1.0, 1.0, 1.0, 1.0, 1.0, 1.0, 1.0, 1.0, 1.0, 1.0, 1.0, 1.0, 1.0, 1.0, 1.0, 1.0, 1.0, 1.0, 1.0, 1.0, 1.0, 1.0, 1.0, 1.0, 1.0, 1.0, 1.0, 1.0, 1.0, 1.0, 1.0, 1.0, 1.0, 1.0, 1.0, 1.0, 1.0, 1.0, 1.0, 1.0, 1.0, 1.0, 1.0, 1.0, 1.0, 1.0, 1.0, 1.0, 1.0, 1.0, 1.0, 1.0, 1.0, 1.0, 1.0, 1.0, 1.0, 1.0, 1.0, 1.0, 1.0, 1.0, 1.0, 1.0, 1.0, 1.0, 1.0, 1.0, 1.0, 1.0, 1.0, 1.0, 1.0, 1.0, 1.0, 1.0, 1.0, 1.0, 1.0, 1.0, 1.0, 1.0, 1.0, 1.0, 1.0, 1.0, 1.0, 1.0, 1.0, 1.0, 1.0, 1.0, 1.0, 1.0, 1.0, 1.0, 1.0, 1.0, 1.0, 1.0, 1.0, 1.0, 1.0, 1.0, 1.0, 1.0, 1.0, 1.0, 1.0, 1.0, 1.0, 1.0, 1.0, 1.0, 1.0, 1.0, 1.0, 1.0, 1.0, 1.0, 1.0, 1.0, 1.0, 1.0, 1.0, 1.0, 1.0, 1.0, 1.0, 1.0, 1.0, 1.0, 1.0, 1.0, 1.0, 1.0, 1.0, 1.0, 1.0, 1.0, 1.0, 1.0, 1.0, 1.0, 1.0, 1.0, 1.0, 1.0, 1.0, 1.0, 1.0, 1.0, 1.0, 1.0, 1.0, 1.0, 1.0, 1.0, 1.0, 1.0, 1.0, 1.0, 1.0, 1.0, 1.0, 1.0, 1.0, 1.0, 1.0, 1.0, 1.0, 1.0, 1.0, 1.0, 1.0, 1.0, 1.0, 1.0, 1.0, 1.0, 1.0, 1.0, 1.0, 1.0, 1.0, 1.0, 1.0, 1.0, 1.0, 1.0, 1.0, 1.0, 1.0, 1.0, 1.0, 1.0, 1.0, 1.0, 1.0, 1.0, 1.0, 1.0, 1.0, 1.0, 1.0, 1.0, 1.0, 1.0, 1.0, 1.0, 1.0, 1.0, 1.0, 1.0, 1.0, 1.0, 1.0, 1.0, 1.0, 1.0, 1.0, 1.0, 1.0, 1.0, 1.0, 1.0, 1.0, 1.0, 1.0, 1.0, 1.0, 1.0, 1.0, 1.0, 1.0, 1.0, 1.0, 1.0, 1.0, 1.0, 1.0, 1.0, 1.0, 1.0, 1.0, 1.0, 1.0, 1.0, 1.0, 1.0, 1.0, 1.0, 1.0, 1.0, 1.0, 1.0, 1.0, 1.0, 1.0, 1.0, 1.0, 1.0, 1.0, 1.0, 1.0, 1.0, 1.0, 1.0, 1.0, 1.0, 1.0, 1.0, 1.0, 1.0, 1.0, 1.0, 1.0, 1.0, 1.0, 1.0, 1.0, 1.0, 1.0, 1.0, 1.0, 1.0, 1.0, 1.0, 1.0, 1.0, 1.0, 1.0, 1.0, 1.0, 1.0, 1.0, 1.0, 1.0, 1.0, 1.0, 1.0, 1.0, 1.0, 1.0, 1.0, 1.0, 1.0, 1.0, 1.0, 1.0, 1.0, 1.0, 1.0, 1.0, 1.0, 1.0, 1.0, 1.0, 1.0, 1.0, 1.0, 1.0, 1.0, 1.0, 1.0, 1.0, 1.0, 1.0, 1.0, 1.0, 1.0, 1.0, 1.0, 1.0, 1.0, 1.0, 1.0, 1.0, 1.0, 1.0, 1.0, 1.0, 1.0, 1.0, 1.0, 1.0, 1.0, 1.0, 1.0, 1.0, 1.0, 1.0, 1.0, 1.0, 1.0, 1.0, 1.0, 1.0, 1.0, 1.0, 1.0, 1.0, 1.0, 1.0, 1.0, 1.0, 1.0, 1.0, 1.0, 1.0, 1.0, 1.0, 1.0, 1.0, 1.0, 1.0, 1.0, 1.0, 1.0, 1.0, 1.0, 1.0, 1.0, 1.0, 1.0, 1.0, 1.0, 1.0, 1.0, 1.0, 1.0, 1.0, 1.0, 1.0, 1.0, 1.0, 1.0, 1.0, 1.0, 1.0, 1.0, 1.0, 1.0, 1.0, 1.0, 1.0, 1.0, 1.0, 1.0, 1.0, 1.0, 1.0, 1.0, 1.0, 1.0, 1.0, 1.0, 1.0, 1.0, 1.0, 1.0, 1.0, 1.0, 1.0, 1.0, 1.0, 1.0, 1.0, 1.0, 1.0, 1.0, 1.0, 1.0, 1.0, 1.0, 1.0, 1.0, 1.0, 1.0, 1.0, 1.0, 1.0, 1.0, 1.0, 1.0, 1.0, 1.0, 1.0, 1.0, 1.0, 1.0, 1.0, 1.0, 1.0, 1.0, 1.0, 1.0, 1.0, 1.0, 1.0, 1.0, 1.0, 1.0, 1.0, 1.0, 1.0, 1.0, 1.0, 1.0, 1.0, 1.0, 1.0, 1.0, 1.0, 1.0, 1.0, 1.0, 1.0, 1.0, 1.0, 1.0, 1.0, 1.0, 1.0, 1.0, 1.0, 1.0, 1.0, 1.0, 1.0, 1.0, 1.0, 1.0, 1.0, 1.0, 1.0, 1.0, 1.0, 1.0, 1.0, 1.0, 1.0, 1.0, 1.0, 1.0, 1.0, 1.0, 1.0, 1.0, 1.0, 1.0, 1.0, 1.0, 1.0, 1.0, 1.0, 1.0, 1.0, 1.0, 1.0, 1.0, 1.0, 1.0, 1.0, 1.0, 1.0, 1.0, 1.0, 1.0, 1.0, 1.0, 1.0, 1.0, 1.0, 1.0, 1.0, 1.0, 1.0, 1.0, 1.0, 1.0, 1.0, 1.0, 1.0, 1.0, 1.0, 1.0, 1.0, 1.0, 1.0, 1.0, 1.0, 1.0, 1.0, 1.0, 1.0, 1.0, 1.0, 1.0, 1.0, 1.0, 1.0, 1.0, 1.0, 1.0, 1.0, 1.0, 1.0, 1.0, 1.0, 1.0, 1.0, 1.0, 1.0, 1.0, 1.0, 1.0, 1.0, 1.0, 1.0, 1.0, 1.0, 1.0, 1.0, 1.0, 1.0, 1.0, 1.0, 1.0, 1.0, 1.0, 1.0, 1.0, 1.0, 1.0, 1.0, 1.0, 1.0, 1.0, 1.0, 1.0, 1.0, 1.0, 1.0, 1.0, 1.0, 1.0, 1.0, 1.0, 1.0, 1.0, 1.0, 1.0, 1.0, 1.0, 1.0, 1.0, 1.0, 1.0, 1.0, 1.0, 1.0, 1.0, 1.0, 1.0, 1.0, 1.0, 1.0, 1.0, 1.0, 1.0, 1.0, 1.0, 1.0, 1.0, 1.0, 1.0, 1.0, 1.0, 1.0, 1.0, 1.0, 1.0, 1.0, 1.0, 1.0, 1.0, 1.0, 1.0, 1.0, 1.0, 1.0, 1.0, 1.0, 1.0, 1.0, 1.0, 1.0, 1.0, 1.0, 1.0, 1.0, 1.0, 1.0, 1.0, 1.0, 1.0, 1.0, 1.0, 1.0, 1.0, 1.0, 1.0, 1.0, 1.0, 1.0, 1.0, 1.0, 1.0, 1.0, 1.0, 1.0, 1.0, 1.0, 1.0, 1.0, 1.0, 1.0, 1.0, 1.0, 1.0, 1.0, 1.0, 1.0, 1.0, 1.0, 1.0, 1.0, 1.0, 1.0, 1.0, 1.0, 1.0, 1.0, 1.0, 1.0, 1.0, 1.0, 1.0, 1.0, 1.0, 1.0, 1.0, 1.0, 1.0, 1.0, 1.0, 1.0, 1.0, 1.0, 1.0, 1.0, 1.0, 1.0, 1.0, 1.0, 1.0, 1.0, 1.0, 1.0, 1.0, 1.0, 1.0, 1.0, 1.0, 1.0, 1.0, 1.0, 1.0, 1.0, 1.0, 1.0, 1.0, 1.0, 1.0, 1.0, 1.0, 1.0, 1.0, 1.0, 1.0, 1.0, 1.0, 1.0, 1.0, 1.0, 1.0, 1.0, 1.0, 1.0, 1.0, 1.0, 1.0, 1.0, 1.0, 1.0, 1.0, 1.0, 1.0, 1.0, 1.0, 1.0, 1.0, 1.0, 1.0, 1.0, 1.0, 1.0, 1.0, 1.0, 1.0, 1.0, 1.0, 1.0, 1.0, 1.0, 1.0, 1.0, 1.0, 1.0, 1.0, 1.0, 1.0, 1.0, 1.0, 1.0, 1.0, 1.0, 1.0, 1.0, 1.0, 1.0, 1.0, 1.0, 1.0, 1.0, 1.0, 1.0, 1.0, 1.0, 1.0, 1.0, 1.0, 1.0, 1.0, 1.0, 1.0, 1.0, 1.0, 1.0, 1.0, 1.0, 1.0, 1.0, 1.0, 1.0, 1.0, 1.0, 1.0, 1.0, 1.0, 1.0, 1.0, 1.0, 1.0, 1.0, 1.0, 1.0, 1.0, 1.0, 1.0, 1.0, 1.0, 1.0, 1.0, 1.0, 1.0, 1.0, 1.0, 1.0, 1.0, 1.0, 1.0, 1.0, 1.0, 1.0, 1.0, 1.0, 1.0, 1.0, 1.0, 1.0, 1.0, 1.0, 1.0, 1.0, 1.0, 1.0, 1.0, 1.0, 1.0, 1.0, 1.0, 1.0, 1.0, 1.0, 1.0, 1.0, 1.0, 1.0, 1.0, 1.0, 1.0, 1.0, 1.0, 1.0, 1.0, 1.0, 1.0, 1.0, 1.0, 1.0, 1.0, 1.0, 1.0, 1.0, 1.0, 1.0, 1.0, 1.0, 1.0, 1.0, 1.0, 1.0, 1.0, 1.0, 1.0, 1.0, 1.0, 1.0, 1.0, 1.0, 1.0, 1.0, 1.0, 1.0, 1.0, 1.0, 1.0, 1.0, 1.0, 1.0, 1.0, 1.0, 1.0, 1.0, 1.0, 1.0, 1.0, 1.0, 1.0, 1.0, 1.0, 1.0, 1.0, 1.0, 1.0, 1.0, 1.0, 1.0, 1.0, 1.0, 1.0, 1.0, 1.0, 1.0, 1.0, 1.0, 1.0, 1.0, 1.0, 1.0, 1.0, 1.0, 1.0, 1.0, 1.0, 1.0, 1.0, 1.0, 1.0, 1.0, 1.0, 1.0, 1.0, 1.0, 1.0, 1.0, 1.0, 1.0, 1.0, 1.0, 1.0, 1.0, 1.0, 1.0, 1.0, 1.0, 1.0, 1.0, 1.0, 1.0, 1.0, 1.0, 1.0, 1.0, 1.0, 1.0, 1.0, 1.0, 1.0, 1.0, 1.0, 1.0, 1.0, 1.0, 1.0, 1.0, 1.0, 1.0, 1.0, 1.0, 1.0, 1.0, 1.0, 1.0, 1.0, 1.0, 1.0, 1.0, 1.0, 1.0, 1.0, 1.0, 1.0, 1.0, 1.0, 1.0, 1.0, 1.0, 1.0, 1.0, 1.0, 1.0, 1.0, 1.0, 1.0, 1.0, 1.0, 1.0, 1.0, 1.0, 1.0, 1.0, 1.0, 1.0, 1.0, 1.0, 1.0, 1.0, 1.0, 1.0, 1.0, 1.0, 1.0, 1.0, 1.0, 1.0, 1.0, 1.0, 1.0, 1.0, 1.0, 1.0, 1.0, 1.0, 1.0, 1.0, 1.0, 1.0, 1.0, 1.0, 1.0, 1.0, 1.0, 1.0, 1.0, 1.0, 1.0, 1.0, 1.0, 1.0, 1.0, 1.0, 1.0, 1.0, 1.0, 1.0, 1.0, 1.0, 1.0, 1.0, 1.0, 1.0, 1.0, 1.0, 1.0, 1.0, 1.0, 1.0, 1.0, 1.0, 1.0, 1.0, 1.0, 1.0, 1.0, 1.0, 1.0, 1.0, 1.0, 1.0, 1.0, 1.0, 1.0, 1.0, 1.0, 1.0, 1.0, 1.0, 1.0, 1.0, 1.0, 1.0, 1.0, 1.0, 1.0, 1.0, 1.0, 1.0, 1.0, 1.0, 1.0, 1.0, 1.0, 1.0, 1.0, 1.0, 1.0, 1.0, 1.0, 1.0, 1.0, 1.0, 1.0, 1.0, 1.0, 1.0, 1.0, 1.0, 1.0, 1.0, 1.0, 1.0, 1.0, 1.0, 1.0, 1.0, 1.0, 1.0, 1.0, 1.0, 1.0, 1.0, 1.0, 1.0, 1.0, 1.0, 1.0, 1.0, 1.0, 1.0, 1.0, 1.0, 1.0, 1.0, 1.0, 1.0, 1.0, 1.0, 1.0, 1.0, 1.0, 1.0, 1.0, 1.0, 1.0, 1.0, 1.0, 1.0, 1.0, 1.0, 1.0, 1.0, 1.0, 1.0, 1.0, 1.0, 1.0, 1.0, 1.0, 1.0, 1.0, 1.0, 1.0, 1.0, 1.0, 1.0, 1.0, 1.0, 1.0, 1.0, 1.0, 1.0, 1.0, 1.0, 1.0, 1.0, 1.0, 1.0, 1.0, 1.0, 1.0, 1.0, 1.0, 1.0, 1.0, 1.0, 1.0, 1.0, 1.0, 1.0, 1.0, 1.0, 1.0, 1.0, 1.0, 1.0, 1.0, 1.0, 1.0, 1.0, 1.0, 1.0, 1.0, 1.0, 1.0, 1.0, 1.0, 1.0, 1.0, 1.0, 1.0, 1.0, 1.0, 1.0, 1.0, 1.0, 1.0, 1.0, 1.0, 1.0, 1.0, 1.0, 1.0, 1.0, 1.0, 1.0, 1.0, 1.0, 1.0, 1.0, 1.0, 1.0, 1.0, 1.0, 1.0, 1.0, 1.0, 1.0, 1.0, 1.0, 1.0, 1.0, 1.0, 1.0, 1.0, 1.0, 1.0, 1.0, 1.0, 1.0, 1.0, 1.0, 1.0, 1.0, 1.0, 1.0, 1.0, 1.0, 1.0, 1.0, 1.0, 1.0, 1.0, 1.0, 1.0, 1.0, 1.0, 1.0, 1.0, 1.0, 1.0, 1.0, 1.0, 1.0, 1.0, 1.0, 1.0, 1.0, 1.0, 1.0, 1.0, 1.0, 1.0, 1.0, 1.0, 1.0, 1.0, 1.0, 1.0, 1.0, 1.0, 1.0, 1.0, 1.0, 1.0, 1.0, 1.0, 1.0, 1.0, 1.0, 1.0, 1.0, 1.0, 1.0, 1.0, 1.0, 1.0, 1.0, 1.0, 1.0, 1.0, 1.0, 1.0, 1.0, 1.0, 1.0, 1.0, 1.0, 1.0, 1.0, 1.0, 1.0, 1.0, 1.0, 1.0, 1.0, 1.0, 1.0, 1.0, 1.0, 1.0, 1.0, 1.0, 1.0, 1.0, 1.0, 1.0, 1.0, 1.0, 1.0, 1.0, 1.0, 1.0, 1.0, 1.0, 1.0, 1.0, 1.0, 1.0, 1.0, 1.0, 1.0, 1.0, 1.0, 1.0, 1.0, 1.0, 1.0, 1.0, 1.0, 1.0, 1.0, 1.0, 1.0, 1.0, 1.0, 1.0, 1.0, 1.0, 1.0, 1.0, 1.0, 1.0, 1.0, 1.0, 1.0, 1.0, 1.0, 1.0, 1.0, 1.0, 1.0, 1.0, 1.0, 1.0, 1.0, 1.0, 1.0, 1.0, 1.0, 1.0, 1.0, 1.0, 1.0, 1.0, 1.0, 1.0, 1.0, 1.0, 1.0, 1.0, 1.0, 1.0, 1.0, 1.0, 1.0, 1.0, 1.0, 1.0, 1.0, 1.0, 1.0, 1.0, 1.0, 1.0, 1.0, 1.0, 1.0, 1.0, 1.0, 1.0, 1.0, 1.0, 1.0, 1.0, 1.0, 1.0, 1.0, 1.0, 1.0, 1.0, 1.0, 1.0, 1.0, 1.0, 1.0, 1.0, 1.0, 1.0, 1.0, 1.0, 1.0, 1.0, 1.0, 1.0, 1.0, 1.0, 1.0, 1.0, 1.0, 1.0, 1.0, 1.0, 1.0, 1.0, 1.0, 1.0, 1.0, 1.0, 1.0, 1.0, 1.0, 1.0, 1.0, 1.0, 1.0, 1.0, 1.0, 1.0, 1.0, 1.0, 1.0, 1.0, 1.0, 1.0, 1.0, 1.0, 1.0, 1.0, 1.0, 1.0, 1.0, 1.0, 1.0, 1.0, 1.0, 1.0, 1.0, 1.0, 1.0, 1.0, 1.0, 1.0, 1.0, 1.0, 1.0, 1.0, 1.0, 1.0, 1.0, 1.0, 1.0, 1.0, 1.0, 1.0, 1.0, 1.0, 1.0, 1.0, 1.0, 1.0, 1.0, 1.0, 1.0, 1.0, 1.0, 1.0, 1.0, 1.0, 1.0, 1.0, 1.0, 1.0, 1.0, 1.0, 1.0, 1.0, 1.0, 1.0, 1.0, 1.0, 1.0, 1.0, 1.0, 1.0, 1.0, 1.0, 1.0, 1.0, 1.0, 1.0, 1.0, 1.0, 1.0, 1.0, 1.0, 1.0, 1.0, 1.0, 1.0, 1.0, 1.0, 1.0, 1.0, 1.0, 1.0, 1.0, 1.0, 1.0, 1.0, 1.0, 1.0, 1.0, 1.0, 1.0, 1.0, 1.0, 1.0, 1.0, 1.0, 1.0, 1.0, 1.0, 1.0, 1.0, 1.0, 1.0, 1.0, 1.0, 1.0, 1.0, 1.0, 1.0, 1.0, 1.0, 1.0, 1.0, 1.0, 1.0, 1.0, 1.0, 1.0, 1.0, 1.0, 1.0, 1.0, 1.0, 1.0, 1.0, 1.0, 1.0, 1.0, 1.0, 1.0, 1.0, 1.0, 1.0, 1.0, 1.0, 1.0, 1.0, 1.0, 1.0, 1.0, 1.0, 1.0, 1.0, 1.0, 1.0, 1.0, 1.0, 1.0, 1.0, 1.0, 1.0, 1.0, 1.0, 1.0, 1.0, 1.0, 1.0, 1.0, 1.0, 1.0, 1.0, 1.0, 1.0, 1.0, 1.0, 1.0, 1.0, 1.0, 1.0, 1.0, 1.0, 1.0, 1.0, 1.0, 1.0, 1.0, 1.0, 1.0, 1.0, 1.0, 1.0, 1.0, 1.0, 1.0, 1.0, 1.0, 1.0, 1.0, 1.0, 1.0, 1.0, 1.0, 1.0, 1.0, 1.0, 1.0, 1.0, 1.0, 1.0, 1.0, 1.0, 1.0, 1.0, 1.0, 1.0, 1.0, 1.0, 1.0, 1.0, 1.0, 1.0, 1.0, 1.0, 1.0, 1.0, 1.0, 1.0, 1.0, 1.0, 1.0, 1.0, 1.0, 1.0, 1.0, 1.0, 1.0, 1.0, 1.0, 1.0, 1.0, 1.0, 1.0, 1.0, 1.0, 1.0, 1.0, 1.0, 1.0, 1.0, 1.0, 1.0, 1.0, 1.0, 1.0, 1.0, 1.0, 1.0, 1.0, 1.0, 1.0, 1.0, 1.0, 1.0, 1.0, 1.0, 1.0, 1.0, 1.0, 1.0, 1.0, 1.0, 1.0, 1.0, 1.0, 1.0, 1.0, 1.0, 1.0, 1.0, 1.0, 1.0, 1.0, 1.0, 1.0, 1.0, 1.0, 1.0, 1.0, 1.0, 1.0, 1.0, 1.0, 1.0, 1.0, 1.0, 1.0, 1.0, 1.0, 1.0, 1.0, 1.0, 1.0, 1.0, 1.0, 1.0, 1.0, 1.0, 1.0, 1.0, 1.0, 1.0, 1.0, 1.0, 1.0, 1.0, 1.0, 1.0, 1.0, 1.0, 1.0, 1.0, 1.0, 1.0, 1.0, 1.0, 1.0, 1.0, 1.0, 1.0, 1.0, 1.0, 1.0, 1.0, 1.0, 1.0, 1.0, 1.0, 1.0, 1.0, 1.0, 1.0, 1.0, 1.0, 1.0, 1.0, 1.0, 1.0, 1.0, 1.0, 1.0, 1.0, 1.0, 1.0, 1.0, 1.0, 1.0, 1.0, 1.0, 1.0, 1.0, 1.0, 1.0, 1.0, 1.0, 1.0, 1.0, 1.0, 1.0, 1.0, 1.0, 1.0, 1.0, 1.0, 1.0, 1.0, 1.0, 1.0, 1.0, 1.0, 1.0, 1.0, 1.0, 1.0, 1.0, 1.0, 1.0, 1.0, 1.0, 1.0, 1.0, 1.0, 1.0, 1.0, 1.0, 1.0, 1.0, 1.0, 1.0, 1.0, 1.0, 1.0, 1.0, 1.0, 1.0, 1.0, 1.0, 1.0, 1.0, 1.0, 1.0, 1.0, 1.0, 1.0, 1.0, 1.0, 1.0, 1.0, 1.0, 1.0, 1.0, 1.0, 1.0, 1.0, 1.0, 1.0, 1.0, 1.0, 1.0, 1.0, 1.0, 1.0, 1.0, 1.0, 1.0, 1.0, 1.0, 1.0, 1.0, 1.0, 1.0, 1.0, 1.0, 1.0, 1.0, 1.0, 1.0, 1.0, 1.0, 1.0, 1.0, 1.0, 1.0, 1.0, 1.0, 1.0, 1.0, 1.0, 1.0, 1.0, 1.0, 1.0, 1.0, 1.0, 1.0, 1.0, 1.0, 1.0, 1.0, 1.0, 1.0, 1.0, 1.0, 1.0, 1.0, 1.0, 1.0, 1.0, 1.0, 1.0, 1.0, 1.0, 1.0, 1.0, 1.0, 1.0, 1.0, 1.0, 1.0, 1.0, 1.0, 1.0, 1.0, 1.0, 1.0, 1.0, 1.0, 1.0, 1.0, 1.0, 1.0, 1.0, 1.0, 1.0, 1.0, 1.0, 1.0, 1.0, 1.0, 1.0, 1.0, 1.0, 1.0, 1.0, 1.0, 1.0, 1.0, 1.0, 1.0, 1.0, 1.0, 1.0, 1.0, 1.0, 1.0, 1.0, 1.0, 1.0, 1.0, 1.0, 1.0, 1.0, 1.0, 1.0, 1.0, 1.0, 1.0, 1.0, 1.0, 1.0, 1.0, 1.0, 1.0, 1.0, 1.0, 1.0, 1.0, 1.0, 1.0, 1.0, 1.0, 1.0, 1.0, 1.0, 1.0, 1.0, 1.0, 1.0, 1.0, 1.0, 1.0, 1.0, 1.0, 1.0, 1.0, 1.0, 1.0, 1.0, 1.0, 1.0, 1.0, 1.0, 1.0, 1.0, 1.0, 1.0, 1.0, 1.0, 1.0, 1.0, 1.0, 1.0, 1.0, 1.0, 1.0, 1.0, 1.0, 1.0, 1.0, 1.0, 1.0, 1.0, 1.0, 1.0, 1.0, 1.0, 1.0, 1.0, 1.0, 1.0, 1.0, 1.0, 1.0, 1.0, 1.0, 1.0, 1.0, 1.0, 1.0, 1.0, 1.0, 1.0, 1.0, 1.0, 1.0, 1.0, 1.0, 1.0, 1.0, 1.0, 1.0, 1.0, 1.0, 1.0, 1.0, 1.0, 1.0, 1.0, 1.0, 1.0, 1.0, 1.0, 1.0, 1.0, 1.0, 1.0, 1.0, 1.0, 1.0, 1.0, 1.0, 1.0, 1.0, 1.0, 1.0, 1.0, 1.0, 1.0, 1.0, 1.0, 1.0, 1.0, 1.0, 1.0, 1.0, 1.0, 1.0, 1.0, 1.0, 1.0, 1.0, 1.0, 1.0, 1.0, 1.0, 1.0, 1.0, 1.0, 1.0, 1.0, 1.0, 1.0, 1.0, 1.0, 1.0, 1.0, 1.0, 1.0, 1.0, 1.0, 1.0, 1.0, 1.0, 1.0, 1.0, 1.0, 1.0, 1.0, 1.0, 1.0, 1.0, 1.0, 1.0, 1.0, 1.0, 1.0, 1.0, 1.0, 1.0, 1.0, 1.0, 1.0, 1.0, 1.0, 1.0, 1.0, 1.0, 1.0, 1.0, 1.0, 1.0, 1.0, 1.0, 1.0, 1.0, 1.0, 1.0, 1.0, 1.0, 1.0, 1.0, 1.0, 1.0, 1.0, 1.0, 1.0, 1.0, 1.0, 1.0, 1.0, 1.0, 1.0, 1.0, 1.0, 1.0, 1.0, 1.0, 1.0, 1.0, 1.0, 1.0, 1.0, 1.0, 1.0, 1.0, 1.0, 1.0, 1.0, 1.0, 1.0, 1.0, 1.0, 1.0, 1.0, 1.0, 1.0, 1.0, 1.0, 1.0, 1.0, 1.0, 1.0, 1.0, 1.0, 1.0, 1.0, 1.0, 1.0, 1.0, 1.0, 1.0, 1.0, 1.0, 1.0, 1.0, 1.0, 1.0, 1.0, 1.0, 1.0, 1.0, 1.0, 1.0, 1.0, 1.0, 1.0, 1.0, 1.0, 1.0, 1.0, 1.0, 1.0, 1.0, 1.0, 1.0, 1.0, 1.0, 1.0, 1.0, 1.0, 1.0, 1.0, 1.0, 1.0, 1.0, 1.0, 1.0, 1.0, 1.0, 1.0, 1.0, 1.0, 1.0, 1.0, 1.0, 1.0, 1.0, 1.0, 1.0, 1.0, 1.0, 1.0, 1.0, 1.0, 1.0, 1.0, 1.0, 1.0, 1.0, 1.0, 1.0, 1.0, 1.0, 1.0, 1.0, 1.0, 1.0, 1.0, 1.0, 1.0, 1.0, 1.0, 1.0, 1.0, 1.0, 1.0, 1.0, 1.0, 1.0, 1.0, 1.0, 1.0, 1.0, 1.0, 1.0, 1.0, 1.0, 1.0, 1.0, 1.0, 1.0, 1.0, 1.0, 1.0, 1.0, 1.0, 1.0, 1.0, 1.0, 1.0, 1.0, 1.0, 1.0, 1.0, 1.0, 1.0, 1.0, 1.0, 1.0, 1.0, 1.0, 1.0, 1.0, 1.0, 1.0, 1.0, 1.0, 1.0, 1.0, 1.0, 1.0, 1.0, 1.0, 1.0, 1.0, 1.0, 1.0, 1.0, 1.0, 1.0, 1.0, 1.0, 1.0, 1.0, 1.0, 1.0, 1.0, 1.0, 1.0, 1.0, 1.0, 1.0, 1.0, 1.0, 1.0, 1.0, 1.0, 1.0, 1.0, 1.0, 1.0, 1.0, 1.0, 1.0, 1.0, 1.0, 1.0, 1.0, 1.0, 1.0, 1.0, 1.0, 1.0, 1.0, 1.0, 1.0, 1.0, 1.0, 1.0, 1.0, 1.0, 1.0, 1.0, 1.0, 1.0, 1.0, 1.0, 1.0, 1.0, 1.0, 1.0, 1.0, 1.0, 1.0, 1.0, 1.0, 1.0, 1.0, 1.0, 1.0, 1.0, 1.0, 1.0, 1.0, 1.0, 1.0, 1.0, 1.0, 1.0, 1.0, 1.0, 1.0, 1.0, 1.0, 1.0, 1.0, 1.0, 1.0, 1.0, 1.0, 1.0, 1.0, 1.0, 1.0, 1.0, 1.0, 1.0, 1.0, 1.0, 1.0, 1.0, 1.0, 1.0, 1.0, 1.0, 1.0, 1.0, 1.0, 1.0, 1.0, 1.0, 1.0, 1.0, 1.0, 1.0, 1.0, 1.0, 1.0, 1.0, 1.0, 1.0, 1.0, 1.0, 1.0, 1.0, 1.0, 1.0, 1.0, 1.0, 1.0, 1.0, 1.0, 1.0, 1.0, 1.0, 1.0, 1.0, 1.0, 1.0, 1.0, 1.0, 1.0, 1.0, 1.0, 1.0, 1.0, 1.0, 1.0, 1.0, 1.0, 1.0, 1.0, 1.0, 1.0, 1.0, 1.0, 1.0, 1.0, 1.0, 1.0, 1.0, 1.0, 1.0, 1.0, 1.0, 1.0, 1.0, 1.0, 1.0, 1.0, 1.0, 1.0, 1.0, 1.0, 1.0, 1.0, 1.0, 1.0, 1.0, 1.0, 1.0, 1.0, 1.0, 1.0, 1.0, 1.0, 1.0, 1.0, 1.0, 1.0, 1.0, 1.0, 1.0, 1.0, 1.0, 1.0, 1.0, 1.0, 1.0, 1.0, 1.0, 1.0, 1.0, 1.0, 1.0, 1.0, 1.0, 1.0, 1.0, 1.0, 1.0, 1.0, 1.0, 1.0, 1.0, 1.0, 1.0, 1.0, 1.0, 1.0, 1.0, 1.0, 1.0, 1.0, 1.0, 1.0, 1.0, 1.0, 1.0, 1.0, 1.0, 1.0, 1.0, 1.0, 1.0, 1.0, 1.0, 1.0, 1.0, 1.0, 1.0, 1.0, 1.0, 1.0, 1.0, 1.0, 1.0, 1.0, 1.0, 1.0, 1.0, 1.0, 1.0, 1.0, 1.0, 1.0, 1.0, 1.0, 1.0, 1.0, 1.0, 1.0, 1.0, 1.0, 1.0, 1.0, 1.0, 1.0, 1.0, 1.0, 1.0, 1.0, 1.0, 1.0, 1.0, 1.0, 1.0, 1.0, 1.0, 1.0, 1.0, 1.0, 1.0, 1.0, 1.0, 1.0, 1.0, 1.0, 1.0, 1.0, 1.0, 1.0, 1.0, 1.0, 1.0, 1.0, 1.0, 1.0, 1.0, 1.0, 1.0, 1.0, 1.0, 1.0, 1.0, 1.0, 1.0, 1.0, 1.0, 1.0, 1.0, 1.0, 1.0, 1.0, 1.0, 1.0, 1.0, 1.0, 1.0, 1.0, 1.0, 1.0, 1.0, 1.0, 1.0, 1.0, 1.0, 1.0, 1.0, 1.0, 1.0, 1.0, 1.0, 1.0, 1.0, 1.0, 1.0, 1.0, 1.0, 1.0, 1.0, 1.0, 1.0, 1.0, 1.0, 1.0, 1.0, 1.0, 1.0, 1.0, 1.0, 1.0, 1.0, 1.0, 1.0, 1.0, 1.0, 1.0, 1.0, 1.0, 1.0, 1.0, 1.0, 1.0, 1.0, 1.0, 1.0, 1.0, 1.0, 1.0, 1.0, 1.0, 1.0, 1.0, 1.0, 1.0, 1.0, 1.0, 1.0, 1.0, 1.0, 1.0, 1.0, 1.0, 1.0, 1.0, 1.0, 1.0, 1.0, 1.0, 1.0, 1.0, 1.0, 1.0, 1.0, 1.0, 1.0, 1.0, 1.0, 1.0, 1.0, 1.0, 1.0, 1.0, 1.0, 1.0, 1.0, 1.0, 1.0, 1.0, 1.0, 1.0, 1.0, 1.0, 1.0, 1.0, 1.0, 1.0, 1.0, 1.0, 1.0, 1.0, 1.0, 1.0, 1.0, 1.0, 1.0, 1.0, 1.0, 1.0, 1.0, 1.0, 1.0, 1.0, 1.0, 1.0, 1.0, 1.0, 1.0, 1.0, 1.0, 1.0, 1.0, 1.0, 1.0, 1.0, 1.0, 1.0, 1.0, 1.0, 1.0, 1.0, 1.0, 1.0, 1.0, 1.0, 1.0, 1.0, 1.0, 1.0, 1.0, 1.0, 1.0, 1.0, 1.0, 1.0, 1.0, 1.0, 1.0, 1.0, 1.0, 1.0, 1.0, 1.0, 1.0, 1.0, 1.0, 1.0, 1.0, 1.0, 1.0, 1.0, 1.0, 1.0])
me_bear.materials.append(mat_material_005)
me_bear.materials.append(mat_light)
me_bear.materials.append(mat_brown1)
me_bear.materials.append(mat_brown2)
me_bear.materials.append(mat_brown3)
me_bear.materials.append(mat_brown4)
me_bear.materials.append(mat_black)
me_bear.use_remesh_preserve_volume = False
me_bear.use_remesh_preserve_attributes = False
me_bear.use_mirror_vertex_groups = False
me_bear.update()
arm_armature_001 = bpy.data.armatures.new('Armature.001')  # bones are not reproduced

# ---- objects
ob_point = bpy.data.objects.new('Point', light_point)
ob_camera = bpy.data.objects.new('Camera', cam_camera)
ob_armature = bpy.data.objects.new('Armature', arm_armature_001)
ob_plane = bpy.data.objects.new('Plane', me_bear)

# ---- transforms, parenting, visibility, modifiers, constraints
ob_point.location = (-0.3626, -6.997, 5.737)
ob_point.lineart.crease_threshold = 0.0
ob_camera.location = (-1.843, -10.53, 7.866)
ob_camera.rotation_euler = (0.9338, 4.717e-07, -0.5628)
ob_camera.lineart.crease_threshold = 0.0
ob_armature.location = (0.63, 0.6397, 5.96e-08)
ob_armature.rotation_euler = (1.571, 3.142, -3.142)
ob_armature.show_in_front = True
ob_armature.lineart.crease_threshold = 0.0
ob_plane.parent = ob_armature
ob_plane.matrix_parent_inverse = Matrix(((1.0, 1.51e-07, 8.027e-07, -0.63), (8.027e-07, -7.55e-08, -1.0, -3.978e-07), (-1.51e-07, 1.0, -7.55e-08, -0.6397), (0.0, 0.0, 0.0, 1.0)))
ob_plane.location = (0.63, -0.6397, 1.481)
ob_plane.rotation_euler = (1.571, -0.0, -4.712)
ob_plane.lineart.crease_threshold = 0.0
_vg = ob_plane.vertex_groups.new(name='Bone.002')
for _i, _w in zip([1, 2, 8, 10, 16, 17, 18, 19, 74, 85, 86, 88, 89, 91, 92, 93, 108, 109, 110, 111, 122, 123, 124, 126, 132, 133, 134, 135, 190, 202, 204], [0.009968, 0.08014, 0.003526, 0.02247, 0.112, 0.3787, 0.1085, 0.01205, 0.004871, 0.009968, 0.08014, 0.03967, 0.008588, 0.1506, 0.09888, 0.06496, 0.1152, 0.3124, 0.4192, 0.03079, 0.007163, 0.03116, 0.003526, 0.02247, 0.112, 0.3787, 0.1085, 0.01205, 0.004871, 0.08014, 0.08014]): _vg.add([_i], _w, 'REPLACE')
_vg = ob_plane.vertex_groups.new(name='Bone.004')
for _i, _w in zip([15, 16, 17, 18, 108, 109, 110, 111, 112, 113, 131, 132, 133, 134], [0.0664, 0.08105, 0.1588, 0.06382, 0.03797, 0.1202, 0.4683, 0.8645, 0.4978, 0.0723, 0.0664, 0.08105, 0.1588, 0.06382]): _vg.add([_i], _w, 'REPLACE')
_vg = ob_plane.vertex_groups.new(name='Bone.003')
for _i, _w in zip([3, 14, 15, 16, 17, 42, 43, 45, 46, 61, 74, 82, 84, 87, 89, 111, 112, 113, 114, 115, 130, 131, 132, 133, 158, 159, 161, 162, 177, 190, 199, 203, 205], [0.09062, 0.05905, 0.7619, 0.0661, 0.006852, 0.5094, 0.07837, 0.04688, 0.3604, 0.01373, 0.09533, 0.07553, 0.01636, 0.09062, 0.03748, 0.05785, 0.4836, 0.7037, 0.1384, 0.01967, 0.05905, 0.7619, 0.0661, 0.006852, 0.5094, 0.07837, 0.04688, 0.3604, 0.01373, 0.09533, 0.07553, 0.09062, 0.09062]): _vg.add([_i], _w, 'REPLACE')
_vg = ob_plane.vertex_groups.new(name='Bone.005')
for _i, _w in zip([12, 14, 15, 113, 114, 115, 116, 117, 118, 119, 128, 130, 131], [0.002577, 0.05778, 0.009986, 0.1773, 0.7366, 0.6882, 0.3732, 1.196e-08, 0.07378, 0.02604, 0.002577, 0.05778, 0.009986]): _vg.add([_i], _w, 'REPLACE')
_vg = ob_plane.vertex_groups.new(name='Bone.005_L')
for _i, _w in zip([60, 86, 114, 115, 116, 117, 118, 119, 122, 128, 129, 130, 131, 158, 159, 160, 161, 162, 163, 190, 204], [0.0, 0.0, 0.02524, 0.1082, 0.2873, 0.2816, 0.07941, 0.03335, 0.0, 0.07962, 0.4646, 0.4008, 0.01867, 0.01572, 0.0, 0.0, 0.08958, 0.005126, 0.008869, 0.0, 0.0]): _vg.add([_i], _w, 'REPLACE')
_vg = ob_plane.vertex_groups.new(name='Bone.005_L.001')
for _i, _w in zip([0, 1, 2, 3, 4, 8, 39, 44, 47, 54, 55, 60, 62, 63, 64, 65, 66, 67, 68, 69, 70, 71, 72, 73, 74, 83, 84, 86, 87, 88, 89, 90, 91, 92, 114, 115, 116, 117, 118, 119, 120, 121, 122, 123, 124, 126, 127, 128, 129, 130, 131, 155, 158, 159, 160, 161, 162, 163, 164, 170, 171, 172, 174, 177, 180, 181, 182, 183, 184, 185, 186, 187, 189, 199, 202, 203, 204, 205], [0.0, 0.0, 0.0, 0.0, 0.0, 0.0, 0.0, 0.0, 1.299e-06, 0.1019, 0.0, 0.0, 0.0, 0.0, 0.0, 0.0, 0.0, 0.0, 0.0, 0.0, 0.0, 0.0, 0.0, 0.0, 0.0, 0.0, 9.252e-17, 0.0, 8.213e-19, 0.0, 3.721e-15, 0.0, 0.0, 0.0, 0.01654, 0.0268, 0.01578, 1.444e-13, 4.385e-06, 8.406e-05, 0.1347, 0.0749, 2.25e-07, 0.0, 0.0, 0.0, 7.359e-09, 6.235e-09, 1.34e-14, 9.936e-21, 0.04007, 0.0, 6.632e-06, 3.545e-10, 0.0, 0.06515, 8.975e-20, 0.01472, 0.0819, 0.003235, 0.01906, 0.0, 2.068e-06, 2.9e-10, 0.0, 0.0, 0.0, 0.0, 0.0, 0.0, 0.0, 0.0, 0.0, 1.216e-08, 0.0, 0.0, 0.0, 8.213e-19]): _vg.add([_i], _w, 'REPLACE')
_vg = ob_plane.vertex_groups.new(name='IK_legH.L')
for _i, _w in zip([0, 1, 2, 3, 4, 5, 7, 8, 9, 10, 11, 20, 22, 23, 24, 25, 26, 27, 28, 29, 30, 31, 32, 33, 34, 35, 36, 37, 39, 41, 43, 44, 46, 49, 50, 51, 52, 53, 54, 55, 56, 57, 60, 62, 63, 64, 65, 66, 67, 68, 69, 70, 71, 72, 73, 74, 75, 76, 77, 78, 80, 81, 82, 83, 84, 85, 86, 87, 88, 89, 90, 91, 92, 93, 94, 95, 96, 97, 98, 100, 101, 102, 103, 116, 117, 118, 119, 120, 121, 122, 123, 124, 125, 126, 127, 128, 129, 130, 131, 139, 140, 141, 142, 144, 145, 146, 147, 148, 151, 152, 153, 158, 159, 160, 161, 162, 163, 164, 165, 169, 170, 171, 172, 174, 175, 176, 177, 178, 179, 180, 181, 182, 183, 184, 185, 186, 187, 188, 189, 190, 199, 201, 202, 203, 204, 205], [0.0, 0.0, 0.0, 0.0, 0.0, 0.0, 0.0, 0.0, 0.0, 0.0, 0.0, 0.0, 0.0, 0.0, 0.0, 0.0, 0.0, 0.0, 0.0, 0.0, 0.0, 0.0, 0.0, 0.0, 0.0, 0.0, 0.0, 0.0, 0.0, 0.0, 0.0, 0.0, 0.0, 0.0, 0.0, 0.0, 0.0, 0.0, 0.003892, 0.0, 0.0, 0.0, 0.0, 0.0, 0.0, 0.0, 0.0, 0.0, 0.0, 0.0, 0.0, 0.0, 0.0, 0.0, 0.0, 0.0, 0.0, 0.0, 0.0, 0.0, 0.0, 0.0, 0.0, 0.0, 1.736e-38, 0.0, 0.0, 5.648e-17, 0.0, 2.555e-29, 0.0, 0.0, 0.0, 0.0, 0.0, 0.0, 0.0, 0.0, 0.0, 0.0, 0.0, 0.0, 0.0, 0.07772, 0.07071, 0.03754, 0.06979, 0.09836, 0.05413, 2.585e-07, 3.467e-22, 0.0, 0.0, 3.663e-07, 0.1375, 0.2849, 0.1197, 0.0603, 0.003317, 0.0, 0.0, 0.0, 0.0, 0.0, 0.0, 0.0, 0.0, 0.0, 0.0, 0.0, 0.0, 0.1474, 8.346e-05, 0.0, 0.3496, 0.4222, 0.1718, 0.7076, 0.04051, 0.004416, 0.2086, 0.3524, 0.3392, 0.4346, 0.0645, 0.1098, 0.5311, 0.0, 0.0, 0.0, 0.0, 0.0, 0.0, 0.0, 0.0, 0.0, 0.0, 0.0, 0.0, 0.0, 0.5411, 0.0, 0.0, 0.0, 0.0, 5.648e-17]): _vg.add([_i], _w, 'REPLACE')
_vg = ob_plane.vertex_groups.new(name='Bone.005_R')
for _i, _w in zip([0, 1, 2, 3, 4, 8, 10, 12, 13, 14, 15, 39, 42, 44, 45, 46, 47, 66, 67, 68, 71, 73, 83, 84, 85, 87, 88, 89, 91, 114, 115, 116, 117, 118, 119, 122, 123, 178, 182, 183, 185, 202, 203, 205], [0.0, 0.0, 0.0, 0.0, 0.0, 0.0, 0.0, 0.07962, 0.4646, 0.4008, 0.01867, 0.0, 0.01645, 0.0, 0.08958, 0.005374, 0.008869, 0.0, 0.0, 0.0, 0.0, 0.0, 0.0, 0.0, 0.0, 0.0, 0.0, 0.0, 0.0, 0.02524, 0.1082, 0.2873, 0.2816, 0.07941, 0.03335, 0.0, 0.0, 0.0, 0.0, 0.0, 0.0, 0.0, 0.0, 0.0]): _vg.add([_i], _w, 'REPLACE')
_vg = ob_plane.vertex_groups.new(name='Bone.005_R.001')
for _i, _w in zip([0, 1, 2, 3, 4, 8, 9, 10, 11, 12, 13, 14, 15, 39, 41, 42, 43, 44, 45, 46, 47, 48, 54, 55, 56, 58, 60, 61, 66, 67, 68, 71, 73, 82, 83, 84, 85, 87, 88, 89, 91, 92, 93, 94, 114, 115, 116, 117, 118, 119, 120, 121, 122, 123, 124, 125, 128, 155, 163, 164, 170, 171, 176, 178, 182, 183, 185, 187, 202, 203, 205], [0.0, 0.0, 0.0, 2.508e-29, 0.0, 0.0, 0.0, 0.0, 0.08485, 3.28e-23, 3.037e-07, 2.724e-06, 0.04007, 0.0, 0.0, 0.1033, 0.01045, 0.0, 2.823e-14, 0.1698, 1.106e-11, 0.06478, 0.2659, 0.01959, 0.03624, 0.04519, 0.0, 0.0248, 0.0, 0.0, 0.0, 0.0, 0.0, 0.1693, 0.0, 2.876e-32, 0.0, 0.0, 0.0, 4.281e-22, 0.0, 0.0, 0.0, 0.0, 0.016, 0.0005045, 0.01577, 0.04013, 8.107e-14, 0.1374, 0.2333, 0.0749, 2.895e-06, 0.0, 0.0, 0.0, 0.0, 0.0, 0.004231, 0.0, 0.000167, 0.0, 0.0, 0.0, 0.0, 0.0, 0.0, 0.0, 0.0, 2.508e-29, 0.0]): _vg.add([_i], _w, 'REPLACE')
_vg = ob_plane.vertex_groups.new(name='IK_legH.R')
for _i, _w in zip([0, 1, 2, 3, 4, 5, 6, 7, 8, 9, 10, 11, 12, 19, 20, 21, 22, 23, 24, 25, 26, 27, 28, 29, 30, 31, 32, 33, 34, 35, 36, 37, 38, 39, 40, 41, 42, 43, 44, 45, 46, 47, 48, 49, 53, 54, 55, 56, 58, 59, 60, 61, 62, 63, 64, 65, 66, 67, 68, 69, 70, 71, 72, 73, 75, 76, 77, 78, 80, 81, 82, 83, 84, 85, 86, 87, 88, 89, 90, 91, 93, 94, 95, 96, 97, 98, 100, 101, 102, 103, 104, 118, 119, 120, 121, 122, 123, 124, 125, 126, 127, 128, 129, 132, 140, 141, 142, 146, 148, 152, 155, 157, 158, 159, 160, 161, 162, 163, 164, 165, 166, 167, 168, 169, 170, 171, 172, 173, 174, 175, 176, 177, 178, 179, 180, 181, 182, 183, 184, 185, 188, 189, 190, 199, 202, 203, 204, 205], [0.0, 0.0, 0.0, 1.32e-18, 0.0, 0.0, 0.0, 0.0, 0.0, 0.0, 1.644e-07, 0.04312, 0.03981, 0.0, 0.0, 0.0, 0.0, 0.0, 0.0, 0.0, 0.0, 0.0, 0.0, 0.0, 0.0, 0.0, 0.0, 0.0, 0.0, 0.0, 0.0, 0.0, 0.0, 0.0, 0.0, 0.0, 0.03333, 0.05965, 0.0, 0.01696, 0.0003702, 0.1723, 0.7076, 0.04051, 0.004416, 0.1452, 0.3324, 0.101, 0.8047, 0.0645, 0.09077, 0.3473, 0.0, 0.0, 0.0, 0.0, 0.0, 0.0, 0.0, 0.0, 0.0, 0.0, 0.0, 0.0, 0.0, 0.0, 0.0, 0.0, 0.0, 0.0, 0.2481, 0.0, 0.0, 0.0, 0.0, 0.0, 0.0, 1.193e-11, 0.0, 0.0, 0.0, 0.0, 0.0, 0.0, 0.0, 0.0, 0.0, 0.0, 0.0, 0.0, 0.0, 0.03754, 0.06455, 0.07147, 0.1704, 5.499e-10, 0.006116, 0.0, 0.0, 5.813e-26, 0.0, 0.0, 0.0, 0.0, 0.0, 0.0, 0.0, 0.0, 0.0, 0.0, 0.0, 0.0, 0.0, 0.0, 0.0, 0.0, 0.0, 0.0, 0.0, 0.0, 0.0, 0.0, 0.0, 1.002e-12, 8.062e-08, 2.669e-11, 5.716e-21, 0.0, 0.0, 0.0, 0.0, 0.0, 0.0, 0.0, 0.0, 0.0, 0.0, 0.0, 0.0, 0.0, 0.0, 0.0, 0.0, 0.0, 0.0, 1.32e-18, 0.0, 0.0]): _vg.add([_i], _w, 'REPLACE')
_vg = ob_plane.vertex_groups.new(name='Bone.008')
for _i, _w in zip([0, 1, 2, 6, 7, 8, 9, 10, 11, 12, 13, 14, 19, 20, 21, 30, 31, 33, 34, 35, 37, 38, 39, 43, 45, 46, 47, 48, 49, 50, 51, 52, 53, 54, 55, 56, 57, 58, 60, 61, 62, 63, 66, 67, 68, 69, 70, 71, 72, 73, 75, 76, 77, 78, 79, 82, 83, 84, 85, 86, 88, 89, 91, 92, 93, 94, 95, 105, 106, 107, 108, 109, 115, 117, 118, 119, 120, 121, 122, 123, 124, 125, 126, 127, 128, 129, 130, 131, 135, 136, 137, 146, 147, 149, 150, 151, 153, 154, 155, 158, 159, 160, 161, 162, 163, 164, 165, 166, 167, 168, 169, 170, 171, 173, 174, 175, 176, 177, 178, 179, 180, 181, 182, 183, 185, 186, 187, 188, 189, 190, 191, 192, 193, 194, 195, 196, 199, 200, 201, 202, 204], [0.0, 0.008312, 0.03597, 1.844e-10, 2.732e-12, 0.08859, 0.1035, 2.767e-12, 0.0, 0.0, 0.0, 0.0, 0.06975, 0.561, 0.0002149, 0.05549, 0.02255, 0.05208, 0.02223, 0.04627, 0.1055, 0.1562, 0.0689, 0.0, 0.0, 0.0, 0.0, 0.0, 0.0, 0.0, 0.0, 0.0, 0.0, 0.0, 0.0, 0.0, 0.0, 0.0, 0.0, 0.0, 0.0, 0.0, 0.0, 0.0, 0.0, 0.0, 0.0, 0.0, 0.0, 0.0, 0.006924, 0.000262, 1.225e-11, 0.0002922, 0.006546, 0.0, 0.0, 0.0, 1.064e-11, 2.089e-07, 0.001118, 0.03257, 0.231, 0.3163, 0.3254, 0.1122, 0.02016, 7.375e-08, 3.782e-09, 0.7146, 0.2172, 0.09346, 0.0, 0.0, 0.0, 0.0, 0.0, 0.0, 3.82e-42, 7.083e-16, 0.08859, 0.1035, 3.176e-38, 0.0, 0.0, 0.0, 0.0, 0.0, 0.06975, 0.6312, 0.001331, 0.05549, 0.02255, 0.05208, 0.102, 0.04746, 0.1054, 0.1562, 8.101e-08, 0.0, 0.0, 0.0, 0.0, 0.0, 0.0, 0.0, 0.0, 0.0, 0.0, 0.0, 0.0, 0.0, 0.0, 0.0, 0.0, 0.0, 0.0, 0.0, 0.0, 0.0, 0.0, 0.0, 0.0, 0.0, 0.0, 0.0, 0.0, 0.0, 0.0, 0.0, 7.888e-08, 1.437e-09, 2.097e-05, 0.1292, 0.0001142, 0.01527, 0.0, 0.001331, 0.1054, 0.03597, 2.089e-07]): _vg.add([_i], _w, 'REPLACE')
_vg = ob_plane.vertex_groups.new(name='Bone.009')
for _i, _w in zip([2, 3, 4, 5, 6, 7, 8, 9, 18, 19, 20, 21, 22, 23, 24, 25, 26, 27, 28, 29, 30, 31, 32, 33, 34, 35, 36, 37, 38, 39, 40, 75, 76, 77, 78, 79, 80, 81, 86, 88, 89, 91, 92, 93, 94, 95, 96, 97, 98, 99, 100, 101, 102, 103, 104, 105, 106, 107, 108, 109, 124, 125, 136, 137, 138, 139, 140, 141, 142, 143, 144, 145, 146, 147, 148, 149, 150, 151, 152, 153, 154, 155, 191, 192, 193, 194, 195, 196, 197, 198, 200, 201, 202, 203, 204], [0.04408, 0.0, 0.0, 0.9966, 0.9938, 1.0, 0.08858, 0.9935, 0.0, 0.0, 0.9474, 0.9991, 0.9829, 1.0, 0.9999, 1.0, 1.0, 0.9885, 1.0, 1.0, 1.0, 1.0, 1.0, 0.9919, 1.0, 1.0, 1.0, 1.0, 0.06603, 0.0001319, 0.0, 1.0, 1.0, 0.9995, 1.0, 1.0, 0.9915, 0.9877, 0.04408, 0.00224, 0.0, 2.535e-10, 0.01901, 0.3488, 1.0, 1.0, 1.0, 1.0, 1.0, 1.0, 1.0, 0.9999, 0.9962, 0.9885, 1.0, 1.0, 1.0, 0.07486, 0.0, 0.0, 0.1719, 0.909, 0.9263, 1.0, 0.9756, 0.9994, 0.9998, 1.0, 1.0, 1.0, 1.0, 1.0, 1.0, 1.0, 1.0, 0.9367, 1.0, 1.0, 1.0, 0.9973, 0.08045, 0.09903, 1.0, 1.0, 1.0, 1.0, 1.0, 0.999, 1.0, 0.9877, 1.0, 0.9973, 0.04408, 0.0, 0.04408]): _vg.add([_i], _w, 'REPLACE')
_vg = ob_plane.vertex_groups.new(name='Bone.002_L')
for _i, _w in zip([1, 2, 8, 9, 10, 11, 16, 17, 18, 19, 20, 30, 37, 38, 39, 40, 41, 43, 51, 53, 55, 60, 74, 75, 76, 77, 78, 85, 86, 88, 89, 91, 92, 93, 94, 107, 108, 109, 110, 122, 123, 124, 126, 135, 178, 182, 184, 185, 202, 204], [0.04373, 0.1257, 0.3417, 0.08578, 9.711e-33, 0.0, 0.05085, 0.1153, 0.4263, 0.7116, 0.1127, 0.04073, 0.0955, 0.5677, 0.2295, 0.4916, 0.06186, 0.0, 0.0, 0.0, 0.0, 0.0, 0.001328, 0.04719, 0.05264, 0.03251, 0.009131, 0.0006932, 0.08349, 0.0563, 0.007239, 0.1708, 0.1281, 0.09403, 0.03253, 0.07691, 0.2674, 0.1675, 0.01948, 1.36e-25, 0.009468, 0.002671, 0.002237, 0.02299, 0.0, 0.0, 0.0, 0.0, 0.1257, 0.08349]): _vg.add([_i], _w, 'REPLACE')
_vg = ob_plane.vertex_groups.new(name='Bone.002_L.001')
for _i, _w in zip([4, 8, 9, 10, 11, 15, 16, 17, 18, 19, 20, 30, 37, 38, 39, 40, 41, 42, 43, 44, 46, 52, 55, 60, 61, 62, 63, 70, 72, 74, 86, 87, 88, 91, 92, 93, 94, 108, 109, 110, 122, 123, 171, 176, 204, 205], [0.03142, 0.207, 0.03904, 0.0, 0.0, 0.02107, 0.6297, 0.2923, 0.3683, 0.1234, 0.01297, 0.004018, 0.06326, 0.1674, 0.4216, 0.4911, 0.8608, 0.1454, 0.05984, 0.04564, 0.06163, 0.0, 0.0, 0.0, 0.0, 0.0, 0.0, 0.0, 0.0, 0.6145, 0.0, 0.04913, 0.001884, 0.004562, 0.01551, 0.01473, 0.004193, 0.03148, 0.06215, 0.01954, 0.0, 0.0, 0.0, 0.0, 0.0, 0.04913]): _vg.add([_i], _w, 'REPLACE')
_vg = ob_plane.vertex_groups.new(name='IK_legF.R')
for _i, _w in zip([0, 1, 2, 3, 4, 8, 9, 10, 11, 12, 13, 14, 15, 16, 20, 21, 30, 33, 34, 37, 38, 39, 41, 42, 43, 44, 45, 46, 47, 48, 49, 50, 51, 52, 53, 54, 55, 56, 57, 58, 59, 60, 61, 62, 63, 66, 67, 68, 69, 71, 73, 74, 82, 83, 84, 85, 86, 87, 88, 89, 90, 91, 92, 93, 94, 118, 119, 120, 121, 122, 123, 124, 125, 126, 127, 128, 129, 130, 146, 153, 155, 159, 160, 161, 162, 163, 164, 166, 167, 168, 169, 170, 171, 172, 173, 174, 175, 176, 177, 178, 179, 180, 181, 182, 184, 185, 186, 187, 188, 189, 199, 201, 202, 203, 204, 205], [0.4137, 2.546e-09, 0.4124, 0.3958, 0.4391, 1.378e-08, 0.0, 7.086e-09, 7.686e-11, 0.0, 0.0, 0.0, 0.0, 0.001201, 0.0, 0.0, 0.0, 0.0, 0.0, 0.0, 0.0, 0.007787, 0.02237, 1.585e-09, 9.983e-11, 0.4697, 6.626e-13, 1.604e-12, 0.0, 0.0, 0.0, 0.0, 0.0, 0.0, 0.0, 2.354e-31, 1.596e-23, 0.0, 0.0, 0.0, 0.0, 0.0, 1.549e-09, 0.0006749, 0.02263, 1.135e-08, 0.06468, 0.1976, 0.4541, 0.03908, 4.84e-10, 1.185e-07, 1.119e-12, 2.603e-07, 0.0761, 0.02095, 0.0586, 0.06779, 0.003049, 0.07368, 3.994e-11, 1.682e-11, 1.845e-08, 0.0, 0.0, 0.0, 0.0, 4.287e-29, 5.44e-41, 4.99e-20, 3.02e-08, 0.0, 0.0, 0.0002307, 5.545e-22, 0.0, 0.0, 0.0, 0.0, 0.0, 0.0, 0.0, 0.0, 0.0, 0.0, 0.0, 0.0, 0.0, 0.0, 0.0, 0.0, 0.0, 0.0, 0.0, 0.0, 0.0, 0.0, 0.0, 0.0, 0.0, 0.0, 0.0, 0.0, 0.0, 0.0, 0.0, 0.0, 0.0, 0.0, 0.0, 0.0, 0.0, 0.4124, 0.3958, 0.0586, 0.06779]): _vg.add([_i], _w, 'REPLACE')
_vg = ob_plane.vertex_groups.new(name='Bone.002_R')
for _i, _w in zip([0, 1, 2, 3, 8, 10, 11, 19, 62, 63, 66, 67, 68, 69, 72, 73, 83, 84, 85, 86, 88, 89, 91, 92, 93, 94, 107, 108, 109, 110, 121, 122, 123, 124, 125, 126, 127, 132, 133, 134, 135, 136, 146, 153, 154, 155, 156, 157, 159, 160, 162, 164, 167, 168, 169, 171, 173, 174, 175, 176, 177, 178, 179, 180, 181, 184, 185, 186, 187, 188, 189, 190, 191, 193, 194, 195, 199, 201, 202, 203, 204], [0.0, 3.008e-16, 5.306e-06, 0.0, 0.002671, 5.769e-05, 0.0, 0.02299, 0.0, 0.0, 0.0, 0.0, 0.0, 0.0, 0.0, 0.0, 0.0, 0.0, 0.004987, 0.0007216, 7.359e-05, 0.007239, 0.1708, 0.1281, 0.09403, 0.03253, 0.07691, 0.2674, 0.1675, 0.01948, 0.0, 2.08e-14, 0.0, 0.3417, 0.08578, 1.121e-44, 0.0, 0.05085, 0.1153, 0.4263, 0.7116, 0.1127, 0.04073, 0.0955, 0.5677, 0.2295, 0.4916, 0.06186, 0.0, 0.0, 0.0, 0.0, 0.0, 0.0, 0.0, 0.0, 0.0, 0.0, 0.0, 0.0, 0.0, 0.0, 0.0, 0.0, 0.0, 0.0, 0.0, 0.0, 0.0, 0.0, 0.0, 0.001328, 0.04719, 0.05264, 0.03251, 0.009131, 0.0, 0.0955, 5.306e-06, 0.0, 0.0007216]): _vg.add([_i], _w, 'REPLACE')
_vg = ob_plane.vertex_groups.new(name='Bone.002_R.001')
for _i, _w in zip([3, 47, 54, 88, 90, 91, 92, 93, 94, 108, 109, 110, 119, 120, 124, 125, 127, 131, 132, 133, 134, 135, 136, 146, 153, 154, 155, 156, 157, 158, 159, 160, 162, 170, 171, 177, 190, 199, 201, 203], [0.04913, 0.0, 0.0, 0.001885, 0.03142, 0.004562, 0.01551, 0.01473, 0.004193, 0.03148, 0.06215, 0.01954, 0.0, 0.0, 0.207, 0.03904, 0.0, 0.02107, 0.6297, 0.2923, 0.3683, 0.1234, 0.01297, 0.004018, 0.06326, 0.1674, 0.4216, 0.4911, 0.8608, 0.1454, 0.05984, 0.04564, 0.06163, 0.0, 0.0, 0.0, 0.6145, 0.0, 0.06326, 0.04913]): _vg.add([_i], _w, 'REPLACE')
_vg = ob_plane.vertex_groups.new(name='IK_legF.L')
for _i, _w in zip([0, 1, 2, 3, 4, 10, 11, 39, 43, 44, 46, 47, 51, 53, 54, 55, 60, 62, 63, 64, 65, 66, 67, 68, 70, 72, 73, 83, 84, 85, 86, 87, 88, 89, 90, 91, 92, 110, 119, 120, 121, 122, 123, 124, 126, 127, 132, 133, 155, 157, 158, 159, 160, 161, 162, 167, 168, 169, 170, 171, 174, 176, 177, 178, 179, 182, 183, 184, 185, 187, 189, 190, 199, 202, 203, 204, 205], [1.525e-09, 0.0, 0.0, 4.462e-18, 2.429e-06, 0.0, 3.595e-12, 0.0, 0.0, 0.0, 0.0, 0.0, 0.0, 0.0, 0.0, 0.0, 0.0, 0.0, 0.0, 0.0, 0.0, 0.0, 0.0, 0.0, 0.0, 0.0, 0.0, 0.5143, 0.007918, 0.3074, 0.5489, 0.5785, 0.06989, 0.0008428, 0.5853, 0.02745, 0.0116, 0.0, 0.0, 0.001323, 3.505e-10, 4.409e-25, 7.233e-18, 0.08453, 2.536e-07, 1.236e-17, 0.02491, 0.0, 0.09828, 0.02237, 0.03036, 4.545e-05, 0.6678, 0.003047, 4.184e-11, 0.0, 0.0, 0.0, 1.83e-18, 1.807e-07, 0.0, 0.0, 1.163e-13, 0.001072, 0.02203, 0.1131, 0.5651, 0.5827, 0.2619, 0.06035, 0.02993, 9.553e-10, 3.92e-18, 0.0, 4.462e-18, 0.5489, 0.5785]): _vg.add([_i], _w, 'REPLACE')
_vg = ob_plane.vertex_groups.new(name='LowerH.L')
for _i, _w in zip([0, 1, 2, 3, 4, 5, 7, 8, 9, 10, 11, 12, 20, 22, 23, 24, 25, 26, 27, 28, 29, 30, 31, 32, 33, 34, 35, 36, 37, 39, 41, 44, 45, 46, 47, 48, 49, 50, 51, 52, 53, 54, 55, 56, 57, 59, 60, 61, 62, 63, 64, 65, 66, 67, 68, 69, 70, 71, 72, 73, 74, 75, 76, 77, 78, 80, 81, 82, 83, 84, 85, 86, 87, 88, 89, 90, 91, 92, 93, 94, 95, 96, 97, 98, 100, 101, 102, 103, 118, 119, 120, 121, 122, 123, 124, 125, 126, 127, 128, 139, 140, 141, 142, 144, 145, 146, 147, 148, 151, 152, 153, 160, 162, 163, 164, 165, 166, 167, 168, 169, 170, 171, 172, 173, 174, 175, 176, 177, 178, 179, 180, 181, 182, 183, 184, 185, 186, 187, 188, 189, 199, 201, 202, 203, 204, 205], [1.993e-21, 2.933e-16, 1.091e-05, 1.18e-20, 0.0, 0.0, 0.0, 0.0, 0.0, 0.0, 0.0, 0.0, 0.0, 0.0, 0.0, 0.0, 0.0, 0.0, 0.0, 0.0, 0.0, 0.0, 0.0, 0.0, 0.0, 0.0, 0.0, 0.0, 0.0, 0.0, 0.0, 0.0, 0.0, 0.0, 0.0, 1.267e-17, 3.162e-06, 0.001937, 0.0, 0.0, 1.401e-45, 0.0, 2.225e-14, 0.0002754, 0.0, 0.0, 0.0, 0.0, 2.316e-16, 0.0, 0.0, 0.0, 4.644e-08, 8.408e-45, 1.153e-31, 0.0, 0.0, 0.0, 0.0, 1.106e-34, 0.0, 0.0, 0.0, 0.0, 0.0, 0.0, 0.0, 0.0, 0.0, 0.0, 0.0, 0.0, 0.0, 0.0, 1.671e-25, 0.0, 0.0, 0.0, 0.0, 0.0, 0.0, 0.0, 0.0, 0.0, 0.0, 0.0, 0.0, 0.0, 0.0, 0.004661, 8.946e-06, 1.811e-09, 7.432e-05, 0.0, 0.0, 0.0, 0.0, 0.02551, 5.264e-08, 0.0, 0.0, 0.0, 0.0, 0.0, 0.0, 0.0, 0.0, 0.0, 0.0, 0.0, 0.0, 0.0, 0.0164, 0.002998, 0.5268, 0.8384, 0.5083, 0.04603, 0.8462, 1.0, 0.02201, 1.0, 1.0, 0.9953, 1.115e-27, 0.9937, 1.0, 0.05778, 0.0, 0.0, 0.0, 0.0, 0.0, 0.0, 0.0, 0.0, 0.0, 0.0, 0.0, 0.0, 3.428e-07, 0.0, 1.091e-05, 1.18e-20, 0.0, 0.0]): _vg.add([_i], _w, 'REPLACE')
_vg = ob_plane.vertex_groups.new(name='Bone.005_L.003')
for _i, _w in zip([0, 1, 2, 3, 4, 5, 7, 8, 9, 10, 11, 20, 22, 23, 24, 25, 26, 27, 28, 29, 30, 31, 32, 33, 34, 35, 36, 37, 39, 41, 43, 44, 46, 49, 51, 52, 53, 55, 59, 60, 62, 63, 64, 65, 66, 67, 68, 69, 70, 71, 72, 73, 75, 76, 77, 78, 80, 81, 82, 83, 84, 85, 86, 87, 88, 89, 91, 92, 93, 94, 95, 96, 97, 98, 100, 101, 102, 103, 121, 122, 123, 124, 125, 126, 127, 139, 140, 141, 142, 144, 145, 146, 147, 148, 151, 152, 153, 160, 165, 166, 167, 168, 169, 170, 171, 172, 173, 175, 176, 177, 178, 179, 180, 181, 182, 183, 184, 185, 188, 189, 201, 202, 203, 204, 205], [0.0, 0.0, 0.0, 0.0, 0.0, 0.0, 0.0, 0.0, 0.0, 0.0, 0.0, 0.0, 0.0, 0.0, 0.0, 0.0, 0.0, 0.0, 0.0, 0.0, 0.0, 0.0, 0.0, 0.0, 0.0, 0.0, 0.0, 0.0, 0.0, 0.0, 0.0, 0.0, 0.0, 0.0, 0.0, 0.0, 0.0, 0.0, 0.0, 0.0, 0.0, 0.0, 0.0, 0.0, 0.0, 0.0, 0.0, 0.0, 0.0, 0.0, 0.0, 0.0, 0.0, 0.0, 0.0, 0.0, 0.0, 0.0, 0.0, 0.0, 0.0, 0.0, 0.0, 3.952e-34, 0.0, 0.0, 0.0, 0.0, 0.0, 0.0, 0.0, 0.0, 0.0, 0.0, 0.0, 0.0, 0.0, 0.0, 0.0, 0.0, 0.0, 0.0, 0.0, 0.0, 0.01471, 0.0, 0.0, 0.0, 0.0, 0.0, 0.0, 0.0, 0.0, 0.0, 0.0, 0.0, 0.0, 0.0, 0.1013, 0.4851, 0.9424, 0.971, 0.679, 0.0008713, 0.1559, 0.05875, 0.5019, 0.0369, 0.1833, 0.006699, 2.571e-11, 7.621e-20, 1.458e-19, 0.0, 0.0, 0.0, 0.0, 1.072e-17, 0.0, 0.0, 0.0, 0.0, 0.0, 0.0, 3.952e-34]): _vg.add([_i], _w, 'REPLACE')
_vg = ob_plane.vertex_groups.new(name='LowerH.R')
for _i, _w in zip([0, 1, 2, 3, 4, 5, 7, 8, 9, 10, 11, 20, 22, 23, 24, 25, 26, 27, 28, 29, 30, 31, 32, 33, 34, 35, 36, 37, 39, 41, 43, 44, 46, 47, 48, 49, 50, 51, 52, 53, 54, 55, 56, 57, 58, 59, 60, 61, 62, 63, 64, 65, 66, 67, 68, 69, 70, 71, 72, 73, 74, 75, 76, 77, 78, 80, 81, 82, 83, 84, 85, 86, 87, 88, 89, 90, 91, 92, 93, 94, 95, 96, 97, 98, 100, 101, 102, 103, 119, 120, 121, 122, 123, 124, 125, 126, 127, 136, 139, 140, 141, 142, 143, 144, 145, 146, 147, 148, 150, 151, 152, 153, 155, 157, 160, 162, 163, 164, 165, 166, 168, 169, 170, 171, 172, 174, 175, 178, 179, 180, 181, 182, 183, 184, 185, 186, 187, 188, 189, 190, 191, 193, 194, 197, 199, 201, 202, 203, 204, 205], [0.0, 0.0, 0.0, 1.955e-33, 0.0, 0.0, 0.0, 0.0, 0.0, 0.0, 2.341e-14, 0.0, 0.0, 0.0, 0.0, 0.0, 0.0, 0.0, 0.0, 0.0, 0.0, 0.0, 0.0, 0.0, 0.0, 0.0, 0.0, 0.0, 0.0, 0.0, 0.0, 0.0, 0.01641, 0.1358, 1.0, 0.8384, 0.5083, 0.04603, 0.2635, 1.0, 7.639e-06, 0.9997, 0.7141, 0.496, 8.624e-14, 0.8756, 1.0, 9.393e-09, 0.0, 0.0, 0.0, 0.0, 0.0, 0.0, 0.0, 0.0, 0.0, 0.0, 0.0, 0.0, 0.0, 0.0, 0.0, 0.0, 0.0, 0.0, 0.0, 6.816e-13, 2.044e-32, 0.0, 0.0, 0.0, 2.242e-44, 0.0, 7.978e-28, 0.0, 0.0, 0.0, 0.0, 0.0, 0.0, 0.0, 0.0, 0.0, 0.0, 0.0, 0.0, 0.0, 4.403e-08, 0.0003981, 1.24e-17, 4.954e-19, 0.0, 0.0, 0.0, 0.0004071, 0.0001798, 0.0, 0.0, 0.0, 0.0, 0.0, 0.0, 0.0, 0.0, 0.0, 0.0, 0.0, 0.0, 0.0, 0.0, 0.0, 0.0, 0.0, 0.0, 0.0, 0.0, 0.0, 0.0, 0.003029, 0.0005834, 0.03003, 5.519e-06, 0.001167, 6.889e-21, 0.0, 0.0, 0.0, 0.0, 0.0, 0.0, 0.0, 0.0, 0.0, 0.0, 0.0, 0.0, 0.0, 0.0, 0.0, 0.0, 0.0, 0.0, 0.0, 0.0, 0.0, 0.0, 1.955e-33, 0.0, 2.242e-44]): _vg.add([_i], _w, 'REPLACE')
_vg = ob_plane.vertex_groups.new(name='Bone.005_R.003')
for _i, _w in zip([0, 1, 2, 3, 4, 8, 9, 10, 11, 23, 24, 25, 26, 27, 28, 29, 30, 31, 32, 34, 35, 36, 37, 39, 41, 42, 43, 44, 46, 49, 50, 51, 52, 53, 54, 55, 56, 57, 59, 60, 61, 62, 63, 64, 65, 66, 67, 68, 69, 70, 71, 72, 73, 74, 80, 81, 83, 84, 85, 86, 87, 88, 89, 91, 92, 93, 94, 95, 96, 97, 98, 100, 101, 122, 123, 124, 125, 139, 140, 141, 142, 143, 144, 145, 146, 147, 148, 151, 152, 157, 160, 165, 167, 168, 169, 171, 175, 176, 178, 179, 180, 181, 182, 183, 184, 185, 186, 188, 189, 190, 197, 202, 203, 204, 205], [0.0, 0.0, 0.0, 1.95e-16, 0.0, 0.0, 0.0, 0.0, 0.01293, 0.0, 0.0, 0.0, 0.0, 0.0, 0.0, 0.0, 0.0, 0.0, 0.0, 0.0, 0.0, 0.0, 0.0, 0.0, 0.0, 0.0, 0.0, 0.0, 0.0, 0.1013, 0.4851, 0.9424, 0.971, 0.679, 0.0008713, 0.1552, 0.05875, 0.5019, 0.0369, 0.1826, 0.006699, 3.376e-30, 5.407e-28, 7.506e-15, 0.0, 3.163e-15, 0.0, 0.0, 4.935e-17, 0.0, 0.0, 0.0, 0.003615, 0.0, 0.0, 0.0, 0.0, 0.0, 0.0, 0.0, 0.0, 0.0, 0.0, 0.0, 0.0, 0.0, 0.0, 0.0, 0.0, 0.0, 0.0, 0.0, 0.0, 0.0, 0.0, 0.0, 0.0, 0.0, 0.0, 0.0, 0.0, 0.0, 0.0, 0.0, 0.0, 0.0, 0.0, 0.0, 0.0, 0.0, 0.0, 0.0, 0.0, 0.0, 0.0, 0.0, 0.0, 0.0, 0.0, 0.0, 0.0, 0.0, 0.0, 0.0, 0.0, 0.0, 0.0, 0.0, 0.0, 0.0, 0.0, 0.0, 1.95e-16, 0.0, 0.0]): _vg.add([_i], _w, 'REPLACE')
_vg = ob_plane.vertex_groups.new(name='LowerF.R')
for _i, _w in zip([0, 1, 3, 4, 10, 11, 12, 13, 14, 15, 42, 43, 44, 45, 46, 47, 49, 50, 51, 52, 53, 54, 55, 56, 57, 58, 59, 60, 61, 62, 63, 64, 65, 66, 67, 68, 69, 70, 71, 72, 73, 82, 83, 84, 85, 86, 87, 88, 89, 90, 91, 92, 93, 117, 118, 119, 120, 121, 122, 123, 124, 126, 127, 128, 129, 130, 146, 148, 152, 153, 155, 158, 159, 160, 161, 162, 163, 164, 165, 166, 167, 168, 169, 170, 171, 172, 173, 174, 175, 176, 177, 178, 179, 180, 182, 183, 184, 185, 186, 187, 188, 189, 190, 199, 201, 203, 204, 205], [0.0, 0.3518, 0.0003718, 0.04076, 0.0, 0.0, 0.0, 0.0, 0.0, 0.0, 0.0, 0.004086, 0.0, 0.0, 0.0, 0.0, 0.0, 0.0, 0.0, 0.0, 0.0, 0.0, 7.019e-27, 0.0, 0.0, 0.0, 0.0, 0.0, 0.0, 0.4139, 0.4004, 0.245, 0.1067, 0.6526, 0.9238, 0.711, 0.6979, 0.6397, 0.9269, 0.3582, 0.6695, 0.0, 0.0, 0.0001262, 0.0, 0.0, 9.705e-13, 0.0, 5.618e-08, 0.0, 0.02522, 0.00889, 0.0, 0.0, 0.0, 0.0, 0.0, 1.897e-39, 2.927e-05, 0.01458, 0.0, 0.0, 0.0, 0.0, 0.0, 0.0, 0.0, 0.0, 0.0, 0.0, 0.0, 0.0, 0.0, 0.0, 0.0, 0.0, 0.0, 0.0, 0.0, 0.0, 0.0, 0.0, 0.0, 0.0, 4.204e-45, 0.0, 0.0, 0.0, 0.0, 1.423e-34, 5.549e-33, 1.177e-15, 0.0, 0.0, 1.228e-30, 0.0, 0.0, 7.02e-05, 0.0, 0.0, 0.0, 5.787e-12, 0.0, 8.118e-31, 0.0, 0.0003718, 0.0, 9.705e-13]): _vg.add([_i], _w, 'REPLACE')
_vg = ob_plane.vertex_groups.new(name='Bone.002_L.003')
for _i, _w in zip([10, 11, 50, 52, 54, 55, 57, 59, 60, 61, 62, 63, 64, 65, 66, 70, 72, 73, 83, 85, 87, 94, 95, 96, 120, 121, 122, 124, 125, 146, 148, 152, 153, 155, 159, 160, 171, 176, 178, 179, 180, 181, 182, 183, 184, 185, 186, 187, 188, 189, 201, 205], [0.0, 0.0, 0.0, 0.0, 0.0, 0.0, 0.0, 0.0, 0.0, 0.0, 0.07153, 0.338, 0.593, 0.8685, 0.05091, 0.04484, 0.4862, 0.1383, 0.0, 0.0, 0.0, 0.0, 0.0, 0.0, 0.0, 0.0, 0.0, 0.0, 0.0, 0.0, 0.0, 0.0, 0.0, 0.0, 0.0, 0.0, 0.0, 0.0, 0.0, 0.0007113, 0.0001485, 0.0, 0.0, 0.0, 0.0, 0.0, 0.0, 0.0, 0.0, 0.0, 0.0, 0.0]): _vg.add([_i], _w, 'REPLACE')
_vg = ob_plane.vertex_groups.new(name='LowerF.L')
for _i, _w in zip([0, 1, 2, 3, 4, 8, 10, 11, 12, 13, 14, 15, 16, 37, 39, 42, 43, 44, 45, 46, 47, 48, 49, 50, 51, 52, 53, 54, 55, 56, 57, 58, 59, 60, 61, 62, 63, 64, 65, 66, 67, 68, 69, 70, 71, 72, 73, 74, 82, 83, 84, 85, 86, 87, 88, 89, 90, 91, 92, 93, 118, 119, 120, 121, 122, 123, 125, 126, 127, 142, 148, 152, 155, 159, 160, 162, 164, 165, 166, 167, 168, 169, 170, 171, 172, 174, 175, 176, 177, 178, 179, 180, 181, 182, 183, 184, 185, 186, 187, 188, 189, 190, 199, 202, 203, 204, 205], [0.0, 0.0, 9.15e-05, 5.329e-13, 0.0, 0.0, 0.0, 6.077e-19, 0.0, 0.0, 0.0, 0.0, 0.0, 0.0, 0.0, 0.0, 0.0, 0.0, 0.0, 0.0, 0.0, 0.0, 0.0, 0.0, 0.001609, 4.56e-06, 0.0, 3.19e-08, 4.34e-24, 0.0, 0.0, 0.0, 0.0, 3.111e-40, 3.935e-17, 2.965e-17, 0.001289, 0.01033, 2.923e-07, 3.673e-06, 0.03122, 1.354e-06, 0.0, 4.141e-24, 1.653e-08, 4.826e-23, 1.393e-05, 0.0, 6.71e-10, 0.1249, 5.105e-12, 0.287, 0.03034, 0.0001244, 0.01875, 1.999e-11, 0.07341, 2.437e-07, 0.0004026, 0.0, 0.0, 0.0, 1.513e-11, 9.366e-10, 9.182e-07, 0.0, 0.0, 0.0, 0.0, 0.0, 0.0, 0.0, 0.0, 0.001981, 0.0, 0.003181, 0.0, 0.0, 0.0, 3.896e-10, 0.0, 0.0, 0.0, 7.136e-40, 0.0, 0.0, 0.0, 0.0, 0.0, 0.3363, 0.3391, 0.3357, 0.3363, 0.3465, 0.2286, 0.09151, 0.2707, 0.3363, 0.8341, 0.3363, 0.3363, 0.0, 0.0, 9.15e-05, 5.329e-13, 0.03034, 0.0001244]): _vg.add([_i], _w, 'REPLACE')
_vg = ob_plane.vertex_groups.new(name='Bone.002_R.003')
for _i, _w in zip([4, 8, 10, 11, 38, 39, 40, 41, 53, 54, 55, 56, 58, 59, 60, 61, 62, 63, 64, 65, 66, 67, 69, 70, 71, 72, 73, 82, 120, 121, 178, 179, 180, 181, 182, 186, 188, 189], [0.0, 0.0, 0.0, 0.0, 0.0, 0.0, 0.0, 0.0, 0.0, 0.0, 0.0, 0.0, 0.0, 0.0, 0.0, 0.0, 0.0, 3.851e-07, 0.0001237, 0.0, 0.0, 0.0, 0.0, 0.0, 0.0, 0.0, 0.0, 0.0, 0.0, 0.0, 0.07153, 0.338, 0.593, 0.8685, 0.05091, 0.04484, 0.4862, 0.1383]): _vg.add([_i], _w, 'REPLACE')
_m = ob_plane.modifiers.new('Armature', 'ARMATURE')
_m.object = ob_armature

# ---- collection membership
col_collection_1.objects.link(ob_point)
col_collection_1.objects.link(ob_camera)
col_collection_1.objects.link(ob_armature)
col_collection_1.objects.link(ob_plane)

# ---- scene / render settings (as saved in the file)
scene.camera = ob_camera
scene.frame_start = 0; scene.frame_end = 100; scene.frame_set(0)
scene.render.engine = 'BLENDER_EEVEE_NEXT'
scene.render.resolution_percentage = 50
scene.render.dither_intensity = 0.0
scene.cycles.use_denoising = False
scene.cycles.samples = 128
scene.cycles.sampling_pattern = 'TABULATED_SOBOL'
scene.cycles.light_sampling_threshold = 0.0
scene.cycles.use_adaptive_sampling = False
scene.cycles.use_light_tree = False
scene.cycles.blur_glossy = 0.0
scene.cycles.sample_clamp_indirect = 0.0
scene.view_settings.view_transform = 'Standard'
bpy.context.view_layer.update()
